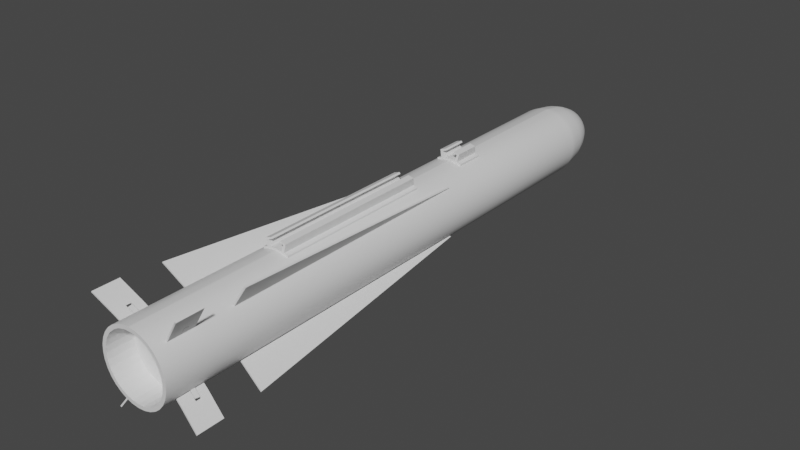 # Source: AGM-65.blend  (saved by Blender 3.6.13; exported with 4.5.12 LTS)
import bpy
from mathutils import Matrix  # noqa: F401  (used for matrix-valued properties, if any)

bpy.ops.wm.read_factory_settings(use_empty=True)
scene = bpy.context.scene
scene.name = 'Scene'

# ---- collections
col_collection = bpy.data.collections.new('Collection'); scene.collection.children.link(col_collection)

# ---- materials (node trees are filled in below, after node groups)
mat_none = bpy.data.materials.new('None')
mat_none.use_transparent_shadow = False

# ---- material node trees
mat_none.use_nodes = True; mat_none.node_tree.nodes.clear()
_N = mat_none.node_tree.nodes; _L = mat_none.node_tree.links
n0 = _N.new('ShaderNodeBsdfPrincipled'); n0.name = 'Principled BSDF'; n0.location = (10, 300)
n0.distribution = 'GGX'
n0.subsurface_method = 'RANDOM_WALK_SKIN'
n0.inputs[3].default_value = 1.45
n0.inputs[27].default_value = (0.0, 0.0, 0.0, 1.0)
n0.inputs[28].default_value = 1.0
n1 = _N.new('ShaderNodeOutputMaterial'); n1.name = 'Material Output'; n1.location = (300, 300)
_L.new(n0.outputs[0], n1.inputs[0])
n1.is_active_output = True

# ---- world
world_world = bpy.data.worlds.new('World'); scene.world = world_world
world_world.use_nodes = True; world_world.node_tree.nodes.clear()
_N = world_world.node_tree.nodes; _L = world_world.node_tree.links
n0 = _N.new('ShaderNodeOutputWorld'); n0.name = 'World Output'; n0.location = (300, 300)
n1 = _N.new('ShaderNodeBackground'); n1.name = 'Background'; n1.location = (10, 300)
n1.inputs[0].default_value = (0.05088, 0.05088, 0.05088, 1.0)
_L.new(n1.outputs[0], n0.inputs[0])
n0.is_active_output = True
world_world.color = (0.05088, 0.05088, 0.05088)
world_world.use_sun_shadow = False
world_world.sun_shadow_jitter_overblur = 0.0

# ---- meshes
me_cylinder_003 = bpy.data.meshes.new('Cylinder.003')
me_cylinder_003.from_pydata([(-0.1222, 2.236, 0.8312), (0.006981, 2.237, 0.844), (0.01319, 1.617, 0.844), (-0.116, 1.616, 0.8312), (-0.1921, 2.235, 0.814), (-0.1414, 2.236, 0.8293), (-0.1352, 1.615, 0.8293), (-0.1859, 1.615, 0.814), (0.2091, 2.239, 0.8131), (0.298, 2.24, 0.7861), (0.3042, 1.62, 0.7861), (0.2153, 1.619, 0.8131), (0.1353, 2.238, 0.8313), (0.1554, 2.239, 0.8293), (0.1616, 1.618, 0.8293), (0.1415, 1.618, 0.8313), (-0.1064, 2.236, 0.8729), (-0.1002, 1.616, 0.8729), (0.01319, 1.617, 0.8837), (0.006981, 2.237, 0.8837), (0.2153, 1.619, 0.8528), (0.2091, 2.239, 0.8528), (0.2566, 2.169, 1.035), (0.2621, 1.619, 1.035), (0.3042, 1.62, 0.8258), (0.298, 2.24, 0.8258), (0.1185, 2.238, 0.872), (0.1247, 1.618, 0.872), (0.1448, 1.618, 0.87), (0.1386, 2.238, 0.87), (-0.1194, 1.616, 0.871), (-0.1859, 1.615, 0.8537), (-0.1256, 2.236, 0.871), (-0.2841, 2.234, 0.7861), (-0.2841, 2.234, 0.8258), (-0.1921, 2.235, 0.8537), (0.006981, 2.237, 0.844), (0.01319, 1.617, 0.844), (0.01319, 1.617, 0.8837), (0.006981, 2.237, 0.8837), (-0.2778, 1.614, 0.7861), (-0.2778, 1.614, 0.8258), (-0.1594, 2.165, 0.996), (-0.1539, 1.615, 0.996), (-0.2129, 2.164, 1.024), (0.2048, 1.619, 1.003), (0.1992, 2.168, 1.003), (0.1181, 1.618, 1.036), (0.1126, 2.168, 1.036), (-0.2074, 1.615, 1.024), (-0.09118, 2.166, 1.066), (-0.06503, 2.166, 1.035), (0.1382, 1.618, 1.067), (0.1326, 2.168, 1.067), (-0.08567, 1.616, 1.066), (-0.05952, 1.616, 1.035), (-0.102, 0.2187, 0.8312), (0.02719, 0.2199, 0.844), (0.06284, -3.338, 0.844), (-0.06633, -3.34, 0.8312), (-0.1719, 0.218, 0.814), (-0.1212, 0.2185, 0.8293), (-0.08553, -3.34, 0.8293), (-0.1363, -3.34, 0.814), (0.2293, 0.222, 0.8131), (0.3182, 0.2229, 0.7861), (0.3539, -3.335, 0.7861), (0.2649, -3.336, 0.8131), (0.1555, 0.2212, 0.8313), (0.1756, 0.2214, 0.8293), (0.2112, -3.337, 0.8293), (0.1911, -3.337, 0.8313), (-0.08619, 0.2188, 0.8729), (-0.05054, -3.339, 0.8729), (0.06284, -3.338, 0.8837), (0.02719, 0.2199, 0.8837), (0.2649, -3.336, 0.8528), (0.2293, 0.222, 0.8528), (0.2768, 0.1519, 1.035), (0.3118, -3.336, 1.035), (0.3539, -3.335, 0.8258), (0.3182, 0.2229, 0.8258), (0.1387, 0.2211, 0.872), (0.1743, -3.337, 0.872), (0.1944, -3.337, 0.87), (0.1588, 0.2213, 0.87), (-0.06974, -3.34, 0.871), (-0.1363, -3.34, 0.8537), (-0.1054, 0.2186, 0.871), (-0.2638, 0.217, 0.7861), (-0.2638, 0.217, 0.8258), (-0.1719, 0.218, 0.8537), (0.02719, 0.2199, 0.844), (0.06284, -3.338, 0.844), (0.06284, -3.338, 0.8837), (0.02719, 0.2199, 0.8837), (-0.2282, -3.341, 0.7861), (-0.2282, -3.341, 0.8258), (-0.1392, 0.1477, 0.996), (-0.1043, -3.34, 0.996), (-0.1927, 0.1472, 1.024), (0.2544, -3.336, 1.003), (0.2195, 0.1513, 1.003), (0.1678, -3.337, 1.036), (0.1329, 0.1505, 1.036), (-0.1578, -3.341, 1.024), (-0.07097, 0.1484, 1.066), (-0.04482, 0.1487, 1.035), (0.1878, -3.337, 1.067), (0.1529, 0.1507, 1.067), (-0.03603, -3.339, 1.066), (-0.009874, -3.339, 1.035)], [], [(0, 1, 2, 3), (4, 5, 6, 7), (8, 9, 10, 11), (12, 13, 14, 15), (16, 17, 18, 19), (20, 21, 22, 23), (21, 20, 24, 25), (26, 27, 28, 29), (3, 2, 18, 17), (8, 13, 29, 21), (7, 6, 30, 31), (0, 5, 32, 16), (11, 10, 24, 20), (4, 33, 34, 35), (15, 14, 28, 27), (36, 37, 38, 39), (33, 40, 41, 34), (12, 36, 39, 26), (10, 9, 25, 24), (2, 1, 19, 18), (36, 12, 15, 37), (39, 38, 27, 26), (37, 15, 27, 38), (13, 12, 26, 29), (32, 30, 17, 16), (34, 41, 31, 35), (1, 0, 16, 19), (30, 32, 42, 43), (5, 0, 3, 6), (32, 35, 44, 42), (5, 4, 35, 32), (6, 3, 17, 30), (40, 7, 31, 41), (28, 20, 23, 45), (9, 8, 21, 25), (33, 4, 7, 40), (46, 45, 47, 48), (29, 28, 45, 46), (13, 8, 11, 14), (14, 11, 20, 28), (21, 29, 46, 22), (31, 30, 43, 49), (42, 44, 50, 51), (35, 31, 49, 44), (48, 47, 52, 53), (45, 23, 52, 47), (22, 46, 48, 53), (23, 22, 53, 52), (50, 54, 55, 51), (44, 49, 54, 50), (49, 43, 55, 54), (43, 42, 51, 55), (56, 57, 58, 59), (60, 61, 62, 63), (64, 65, 66, 67), (68, 69, 70, 71), (72, 73, 74, 75), (76, 77, 78, 79), (77, 76, 80, 81), (82, 83, 84, 85), (59, 58, 74, 73), (64, 69, 85, 77), (63, 62, 86, 87), (56, 61, 88, 72), (67, 66, 80, 76), (60, 89, 90, 91), (71, 70, 84, 83), (92, 93, 94, 95), (89, 96, 97, 90), (68, 92, 95, 82), (66, 65, 81, 80), (58, 57, 75, 74), (92, 68, 71, 93), (95, 94, 83, 82), (93, 71, 83, 94), (69, 68, 82, 85), (88, 86, 73, 72), (90, 97, 87, 91), (57, 56, 72, 75), (86, 88, 98, 99), (61, 56, 59, 62), (88, 91, 100, 98), (61, 60, 91, 88), (62, 59, 73, 86), (96, 63, 87, 97), (84, 76, 79, 101), (65, 64, 77, 81), (89, 60, 63, 96), (102, 101, 103, 104), (85, 84, 101, 102), (69, 64, 67, 70), (70, 67, 76, 84), (77, 85, 102, 78), (87, 86, 99, 105), (98, 100, 106, 107), (91, 87, 105, 100), (104, 103, 108, 109), (101, 79, 108, 103), (78, 102, 104, 109), (79, 78, 109, 108), (106, 110, 111, 107), (100, 105, 110, 106), (105, 99, 111, 110), (99, 98, 107, 111)])
_uv = me_cylinder_003.uv_layers.new(name='UVMap')
_uv.uv.foreach_set('vector', [0.03413, 0.7736, 0.03413, 0.7755, 0.1274, 0.7755, 0.1274, 0.7736, 0.03413, 0.771, 0.03413, 0.7733, 0.1274, 0.7733, 0.1274, 0.771, 0.03413, 0.7708, 0.03413, 0.7668, 0.1274, 0.7668, 0.1274, 0.7708, 0.03413, 0.7736, 0.03413, 0.7733, 0.1274, 0.7733, 0.1274, 0.7736, 0.03413, 0.7798, 0.1274, 0.7798, 0.1274, 0.7815, 0.03413, 0.7815, 0.1274, 0.7768, 0.03413, 0.7768, 0.04474, 0.8042, 0.1274, 0.8042, 0.03413, 0.7768, 0.1274, 0.7768, 0.1274, 0.7728, 0.03413, 0.7728, 0.03413, 0.7797, 0.1274, 0.7797, 0.1274, 0.7794, 0.03413, 0.7794, 0.1274, 0.7736, 0.1274, 0.7755, 0.1274, 0.7815, 0.1274, 0.7798, 0.03413, 0.7708, 0.03413, 0.7733, 0.03413, 0.7794, 0.03413, 0.7768, 0.1274, 0.771, 0.1274, 0.7733, 0.1274, 0.7796, 0.1274, 0.7769, 0.03413, 0.7736, 0.03413, 0.7733, 0.03413, 0.7796, 0.03413, 0.7798, 0.1274, 0.7708, 0.1274, 0.7668, 0.1274, 0.7728, 0.1274, 0.7768, 0.03413, 0.771, 0.03413, 0.7668, 0.03413, 0.7728, 0.03413, 0.7769, 0.1274, 0.7736, 0.1274, 0.7733, 0.1274, 0.7794, 0.1274, 0.7797, 0.03413, 0.7755, 0.1274, 0.7755, 0.1274, 0.7815, 0.03413, 0.7815, 0.03413, 0.7668, 0.1274, 0.7668, 0.1274, 0.7728, 0.03413, 0.7728, 0.03413, 0.7736, 0.03413, 0.7755, 0.03413, 0.7815, 0.03413, 0.7797, 0.1274, 0.7668, 0.03413, 0.7668, 0.03413, 0.7728, 0.1274, 0.7728, 0.1274, 0.7755, 0.03413, 0.7755, 0.03413, 0.7815, 0.1274, 0.7815, 0.03413, 0.7755, 0.03413, 0.7736, 0.1274, 0.7736, 0.1274, 0.7755, 0.03413, 0.7815, 0.1274, 0.7815, 0.1274, 0.7797, 0.03413, 0.7797, 0.1274, 0.7755, 0.1274, 0.7736, 0.1274, 0.7797, 0.1274, 0.7815, 0.03413, 0.7733, 0.03413, 0.7736, 0.03413, 0.7797, 0.03413, 0.7794, 0.03413, 0.7796, 0.1274, 0.7796, 0.1274, 0.7798, 0.03413, 0.7798, 0.03413, 0.7728, 0.1274, 0.7728, 0.1274, 0.7769, 0.03413, 0.7769, 0.03413, 0.7755, 0.03413, 0.7736, 0.03413, 0.7798, 0.03413, 0.7815, 0.1274, 0.7796, 0.03413, 0.7796, 0.04474, 0.7984, 0.1274, 0.7984, 0.03413, 0.7733, 0.03413, 0.7736, 0.1274, 0.7736, 0.1274, 0.7733, 0.03413, 0.7796, 0.03413, 0.7769, 0.04474, 0.8025, 0.04474, 0.7984, 0.03413, 0.7733, 0.03413, 0.771, 0.03413, 0.7769, 0.03413, 0.7796, 0.1274, 0.7733, 0.1274, 0.7736, 0.1274, 0.7798, 0.1274, 0.7796, 0.1274, 0.7668, 0.1274, 0.771, 0.1274, 0.7769, 0.1274, 0.7728, 0.1274, 0.7794, 0.1274, 0.7768, 0.1274, 0.8042, 0.1274, 0.7994, 0.03413, 0.7668, 0.03413, 0.7708, 0.03413, 0.7768, 0.03413, 0.7728, 0.03413, 0.7668, 0.03413, 0.771, 0.1274, 0.771, 0.1274, 0.7668, 0.04474, 0.7994, 0.1274, 0.7994, 0.1274, 0.8043, 0.04474, 0.8043, 0.03413, 0.7794, 0.1274, 0.7794, 0.1274, 0.7994, 0.04474, 0.7994, 0.03413, 0.7733, 0.03413, 0.7708, 0.1274, 0.7708, 0.1274, 0.7733, 0.1274, 0.7733, 0.1274, 0.7708, 0.1274, 0.7768, 0.1274, 0.7794, 0.03413, 0.7768, 0.03413, 0.7794, 0.04474, 0.7994, 0.04474, 0.8042, 0.1274, 0.7769, 0.1274, 0.7796, 0.1274, 0.7984, 0.1274, 0.8025, 0.04474, 0.7984, 0.04474, 0.8025, 0.04474, 0.8088, 0.04474, 0.8042, 0.03413, 0.7769, 0.1274, 0.7769, 0.1274, 0.8025, 0.04474, 0.8025, 0.04474, 0.8043, 0.1274, 0.8043, 0.1274, 0.8091, 0.04474, 0.8091, 0.1274, 0.7994, 0.1274, 0.8042, 0.1274, 0.8091, 0.1274, 0.8043, 0.04474, 0.8042, 0.04474, 0.7994, 0.04474, 0.8043, 0.04474, 0.8091, 0.1274, 0.8042, 0.04474, 0.8042, 0.04474, 0.8091, 0.1274, 0.8091, 0.04474, 0.8088, 0.1274, 0.8088, 0.1274, 0.8042, 0.04474, 0.8042, 0.04474, 0.8025, 0.1274, 0.8025, 0.1274, 0.8088, 0.04474, 0.8088, 0.1274, 0.8025, 0.1274, 0.7984, 0.1274, 0.8042, 0.1274, 0.8088, 0.1274, 0.7984, 0.04474, 0.7984, 0.04474, 0.8042, 0.1274, 0.8042, 0.3376, 0.7736, 0.3376, 0.7755, 0.873, 0.7755, 0.873, 0.7736, 0.3376, 0.771, 0.3376, 0.7733, 0.873, 0.7733, 0.873, 0.771, 0.3376, 0.7708, 0.3376, 0.7668, 0.873, 0.7668, 0.873, 0.7708, 0.3376, 0.7736, 0.3376, 0.7733, 0.873, 0.7733, 0.873, 0.7736, 0.3376, 0.7798, 0.873, 0.7798, 0.873, 0.7815, 0.3376, 0.7815, 0.873, 0.7768, 0.3376, 0.7768, 0.3482, 0.8042, 0.873, 0.8042, 0.3376, 0.7768, 0.873, 0.7768, 0.873, 0.7728, 0.3376, 0.7728, 0.3376, 0.7797, 0.873, 0.7797, 0.873, 0.7794, 0.3376, 0.7794, 0.873, 0.7736, 0.873, 0.7755, 0.873, 0.7815, 0.873, 0.7798, 0.3376, 0.7708, 0.3376, 0.7733, 0.3376, 0.7794, 0.3376, 0.7768, 0.873, 0.771, 0.873, 0.7733, 0.873, 0.7796, 0.873, 0.7769, 0.3376, 0.7736, 0.3376, 0.7733, 0.3376, 0.7796, 0.3376, 0.7798, 0.873, 0.7708, 0.873, 0.7668, 0.873, 0.7728, 0.873, 0.7768, 0.3376, 0.771, 0.3376, 0.7668, 0.3376, 0.7728, 0.3376, 0.7769, 0.873, 0.7736, 0.873, 0.7733, 0.873, 0.7794, 0.873, 0.7797, 0.3376, 0.7755, 0.873, 0.7755, 0.873, 0.7815, 0.3376, 0.7815, 0.3376, 0.7668, 0.873, 0.7668, 0.873, 0.7728, 0.3376, 0.7728, 0.3376, 0.7736, 0.3376, 0.7755, 0.3376, 0.7815, 0.3376, 0.7797, 0.873, 0.7668, 0.3376, 0.7668, 0.3376, 0.7728, 0.873, 0.7728, 0.873, 0.7755, 0.3376, 0.7755, 0.3376, 0.7815, 0.873, 0.7815, 0.3376, 0.7755, 0.3376, 0.7736, 0.873, 0.7736, 0.873, 0.7755, 0.3376, 0.7815, 0.873, 0.7815, 0.873, 0.7797, 0.3376, 0.7797, 0.873, 0.7755, 0.873, 0.7736, 0.873, 0.7797, 0.873, 0.7815, 0.3376, 0.7733, 0.3376, 0.7736, 0.3376, 0.7797, 0.3376, 0.7794, 0.3376, 0.7796, 0.873, 0.7796, 0.873, 0.7798, 0.3376, 0.7798, 0.3376, 0.7728, 0.873, 0.7728, 0.873, 0.7769, 0.3376, 0.7769, 0.3376, 0.7755, 0.3376, 0.7736, 0.3376, 0.7798, 0.3376, 0.7815, 0.873, 0.7796, 0.3376, 0.7796, 0.3482, 0.7984, 0.873, 0.7984, 0.3376, 0.7733, 0.3376, 0.7736, 0.873, 0.7736, 0.873, 0.7733, 0.3376, 0.7796, 0.3376, 0.7769, 0.3482, 0.8025, 0.3482, 0.7984, 0.3376, 0.7733, 0.3376, 0.771, 0.3376, 0.7769, 0.3376, 0.7796, 0.873, 0.7733, 0.873, 0.7736, 0.873, 0.7798, 0.873, 0.7796, 0.873, 0.7668, 0.873, 0.771, 0.873, 0.7769, 0.873, 0.7728, 0.873, 0.7794, 0.873, 0.7768, 0.873, 0.8042, 0.873, 0.7994, 0.3376, 0.7668, 0.3376, 0.7708, 0.3376, 0.7768, 0.3376, 0.7728, 0.3376, 0.7668, 0.3376, 0.771, 0.873, 0.771, 0.873, 0.7668, 0.3482, 0.7994, 0.873, 0.7994, 0.873, 0.8043, 0.3482, 0.8043, 0.3376, 0.7794, 0.873, 0.7794, 0.873, 0.7994, 0.3482, 0.7994, 0.3376, 0.7733, 0.3376, 0.7708, 0.873, 0.7708, 0.873, 0.7733, 0.873, 0.7733, 0.873, 0.7708, 0.873, 0.7768, 0.873, 0.7794, 0.3376, 0.7768, 0.3376, 0.7794, 0.3482, 0.7994, 0.3482, 0.8042, 0.873, 0.7769, 0.873, 0.7796, 0.873, 0.7984, 0.873, 0.8025, 0.3482, 0.7984, 0.3482, 0.8025, 0.3482, 0.8088, 0.3482, 0.8042, 0.3376, 0.7769, 0.873, 0.7769, 0.873, 0.8025, 0.3482, 0.8025, 0.3482, 0.8043, 0.873, 0.8043, 0.873, 0.8091, 0.3482, 0.8091, 0.873, 0.7994, 0.873, 0.8042, 0.873, 0.8091, 0.873, 0.8043, 0.3482, 0.8042, 0.3482, 0.7994, 0.3482, 0.8043, 0.3482, 0.8091, 0.873, 0.8042, 0.3482, 0.8042, 0.3482, 0.8091, 0.873, 0.8091, 0.3482, 0.8088, 0.873, 0.8088, 0.873, 0.8042, 0.3482, 0.8042, 0.3482, 0.8025, 0.873, 0.8025, 0.873, 0.8088, 0.3482, 0.8088, 0.873, 0.8025, 0.873, 0.7984, 0.873, 0.8042, 0.873, 0.8088, 0.873, 0.7984, 0.3482, 0.7984, 0.3482, 0.8042, 0.873, 0.8042])
me_cylinder_003.materials.append(mat_none)
me_cylinder_003.update()
me_cylinder_001 = bpy.data.meshes.new('Cylinder.001')
me_cylinder_001.from_pydata([(0.5524, 0.8935, 0.672), (0.5785, 0.8938, 0.653), (0.5648, 0.8934, 0.6342), (0.5387, 0.8931, 0.6531), (0.9859, -4.875, 1.134), (0.6221, -4.829, 0.6342), (0.9598, -4.876, 1.153), (0.596, -4.83, 0.6531), (0.6925, -5.661, 0.747), (0.6679, -5.661, 0.7649), (0.9822, -5.739, 1.196), (1.007, -5.739, 1.178), (0.7069, -5.967, 0.8143), (0.6736, -6.224, 0.7649), (0.9878, -6.302, 1.196), (0.9851, -6.029, 1.196), (0.6981, -6.224, 0.747), (1.012, -6.302, 1.178), (0.7303, -5.851, 0.7965), (1.009, -5.914, 1.178), (1.01, -6.029, 1.178), (0.6173, -5.823, 0.6413), (0.5928, -5.823, 0.6592), (0.591, -5.648, 0.6592), (0.6156, -5.648, 0.6413), (0.7058, -5.852, 0.8143), (0.984, -5.914, 1.196), (0.7315, -5.966, 0.7965), (0.5939, -5.938, 0.6592), (0.5966, -6.211, 0.6592), (0.6212, -6.21, 0.6413), (0.6185, -5.938, 0.6413), (0.6833, -5.949, 0.782), (0.7078, -5.949, 0.7642), (0.582, -5.92, 0.5914), (0.5574, -5.92, 0.6093), (0.6908, -5.856, 0.7937), (0.565, -5.828, 0.6209), (0.5896, -5.827, 0.6031), (0.7154, -5.856, 0.7758), (-0.3653, 0.8843, -0.6118), (-0.3914, 0.8841, -0.5928), (-0.3777, 0.8839, -0.574), (-0.3516, 0.8842, -0.5929), (-0.6832, -4.892, -1.074), (-0.3204, -4.839, -0.574), (-0.6571, -4.892, -1.093), (-0.2943, -4.839, -0.5929), (-0.3926, -5.672, -0.682), (-0.3681, -5.672, -0.6999), (-0.6807, -5.756, -1.131), (-0.7053, -5.756, -1.114), (-0.4009, -5.978, -0.7494), (-0.3624, -6.234, -0.6999), (-0.6751, -6.318, -1.131), (-0.6778, -6.046, -1.131), (-0.387, -6.234, -0.682), (-0.6997, -6.319, -1.114), (-0.4267, -5.863, -0.7315), (-0.7036, -5.931, -1.114), (-0.7024, -6.046, -1.114), (-0.3143, -5.832, -0.5764), (-0.2897, -5.832, -0.5942), (-0.2914, -5.657, -0.5942), (-0.316, -5.657, -0.5764), (-0.4021, -5.863, -0.7494), (-0.679, -5.931, -1.131), (-0.4255, -5.978, -0.7315), (-0.2885, -5.947, -0.5942), (-0.2858, -6.219, -0.5942), (-0.3104, -6.22, -0.5764), (-0.3131, -5.947, -0.5764), (-0.3777, -5.959, -0.717), (-0.4022, -5.96, -0.6992), (-0.277, -5.928, -0.5264), (-0.2524, -5.928, -0.5443), (-0.3871, -5.867, -0.7287), (-0.2618, -5.836, -0.556), (-0.2864, -5.836, -0.5381), (-0.4116, -5.867, -0.7109), (0.6451, 0.8945, -0.4042), (0.6261, 0.8943, -0.4302), (0.6073, 0.8938, -0.4165), (0.6262, 0.894, -0.3904), (1.165, -4.874, -0.7798), (0.6646, -4.829, -0.4165), (1.184, -4.873, -0.7537), (0.6835, -4.829, -0.3904), (0.8028, -5.66, -0.5149), (0.8021, -5.66, -0.4568), (1.234, -5.737, -0.7703), (1.217, -5.737, -0.7948), (0.8546, -5.965, -0.4927), (0.8077, -6.222, -0.4568), (1.24, -6.299, -0.7703), (1.237, -6.027, -0.7703), (0.7899, -6.223, -0.4814), (1.222, -6.299, -0.7948), (0.8356, -5.85, -0.5173), (1.218, -5.912, -0.7948), (1.219, -6.027, -0.7948), (0.6802, -5.822, -0.4046), (0.6981, -5.822, -0.38), (0.6963, -5.647, -0.38), (0.697, -5.647, -0.4381), (0.8535, -5.85, -0.4927), (1.236, -5.912, -0.7703), (0.8554, -5.965, -0.5508), (0.6992, -5.937, -0.38), (0.7019, -6.209, -0.38), (0.6841, -6.21, -0.4046), (0.6999, -5.937, -0.4381), (0.8221, -5.947, -0.4692), (0.8043, -5.948, -0.4938), (0.6312, -5.919, -0.3683), (0.6491, -5.919, -0.3437), (0.8329, -5.855, -0.4777), (0.6598, -5.827, -0.3522), (0.6606, -5.827, -0.4103), (0.815, -5.855, -0.5023), (-0.6386, 0.8816, 0.5136), (-0.6197, 0.8818, 0.5397), (-0.6008, 0.8817, 0.526), (-0.6198, 0.8815, 0.4999), (-1.043, -4.896, 0.8893), (-0.5435, -4.841, 0.526), (-1.062, -4.896, 0.8632), (-0.5624, -4.841, 0.4999), (-0.6239, -5.674, 0.6466), (-0.6418, -5.674, 0.622), (-1.072, -5.76, 0.9355), (-1.055, -5.76, 0.96), (-0.6882, -5.981, 0.6579), (-0.6362, -6.237, 0.622), (-1.067, -6.322, 0.9355), (-1.07, -6.05, 0.9355), (-0.6183, -6.237, 0.6466), (-1.049, -6.322, 0.96), (-0.6715, -5.865, 0.6825), (-1.053, -5.935, 0.96), (-1.052, -6.05, 0.96), (-0.5167, -5.834, 0.5698), (-0.5345, -5.834, 0.5452), (-0.5363, -5.659, 0.5452), (-0.5184, -5.659, 0.5698), (-0.6894, -5.866, 0.6579), (-1.071, -5.935, 0.9355), (-0.6704, -5.98, 0.6825), (-0.5334, -5.949, 0.5452), (-0.5306, -6.222, 0.5452), (-0.5128, -6.222, 0.5698), (-0.5155, -5.949, 0.5698), (-0.6561, -5.962, 0.6344), (-0.6382, -5.962, 0.659), (-0.4658, -5.93, 0.5335), (-0.4836, -5.931, 0.5089), (-0.6687, -5.87, 0.6429), (-0.4962, -5.838, 0.5174), (-0.4784, -5.838, 0.542), (-0.6508, -5.87, 0.6675)], [], [(0, 1, 2, 3), (1, 4, 5, 2), (4, 6, 7, 5), (6, 0, 3, 7), (3, 2, 5, 7), (6, 4, 1, 0), (8, 9, 10, 11), (12, 13, 14, 15), (13, 16, 17, 14), (18, 8, 11, 19), (20, 15, 14, 17), (21, 22, 23, 24), (9, 25, 26, 10), (27, 18, 19, 20), (11, 10, 26, 19), (25, 22, 21, 18), (25, 12, 15, 26), (21, 24, 8, 18), (28, 29, 13, 12), (30, 29, 28, 31), (19, 26, 15, 20), (30, 31, 27, 16), (29, 30, 16, 13), (16, 27, 20, 17), (23, 22, 25, 9), (24, 23, 9, 8), (28, 12, 27, 31), (12, 25, 18, 27), (32, 33, 34, 35), (36, 37, 38, 39), (32, 35, 37, 36), (35, 34, 38, 37), (33, 32, 36, 39), (34, 33, 39, 38), (40, 41, 42, 43), (41, 44, 45, 42), (44, 46, 47, 45), (46, 40, 43, 47), (43, 42, 45, 47), (46, 44, 41, 40), (48, 49, 50, 51), (52, 53, 54, 55), (53, 56, 57, 54), (58, 48, 51, 59), (60, 55, 54, 57), (61, 62, 63, 64), (49, 65, 66, 50), (67, 58, 59, 60), (51, 50, 66, 59), (65, 62, 61, 58), (65, 52, 55, 66), (61, 64, 48, 58), (68, 69, 53, 52), (70, 69, 68, 71), (59, 66, 55, 60), (70, 71, 67, 56), (69, 70, 56, 53), (56, 67, 60, 57), (63, 62, 65, 49), (64, 63, 49, 48), (68, 52, 67, 71), (52, 65, 58, 67), (72, 73, 74, 75), (76, 77, 78, 79), (72, 75, 77, 76), (75, 74, 78, 77), (73, 72, 76, 79), (74, 73, 79, 78), (80, 81, 82, 83), (81, 84, 85, 82), (84, 86, 87, 85), (86, 80, 83, 87), (83, 82, 85, 87), (86, 84, 81, 80), (88, 89, 90, 91), (92, 93, 94, 95), (93, 96, 97, 94), (98, 88, 91, 99), (100, 95, 94, 97), (101, 102, 103, 104), (89, 105, 106, 90), (107, 98, 99, 100), (91, 90, 106, 99), (105, 102, 101, 98), (105, 92, 95, 106), (101, 104, 88, 98), (108, 109, 93, 92), (110, 109, 108, 111), (99, 106, 95, 100), (110, 111, 107, 96), (109, 110, 96, 93), (96, 107, 100, 97), (103, 102, 105, 89), (104, 103, 89, 88), (108, 92, 107, 111), (92, 105, 98, 107), (112, 113, 114, 115), (116, 117, 118, 119), (112, 115, 117, 116), (115, 114, 118, 117), (113, 112, 116, 119), (114, 113, 119, 118), (120, 121, 122, 123), (121, 124, 125, 122), (124, 126, 127, 125), (126, 120, 123, 127), (123, 122, 125, 127), (126, 124, 121, 120), (128, 129, 130, 131), (132, 133, 134, 135), (133, 136, 137, 134), (138, 128, 131, 139), (140, 135, 134, 137), (141, 142, 143, 144), (129, 145, 146, 130), (147, 138, 139, 140), (131, 130, 146, 139), (145, 142, 141, 138), (145, 132, 135, 146), (141, 144, 128, 138), (148, 149, 133, 132), (150, 149, 148, 151), (139, 146, 135, 140), (150, 151, 147, 136), (149, 150, 136, 133), (136, 147, 140, 137), (143, 142, 145, 129), (144, 143, 129, 128), (148, 132, 147, 151), (132, 145, 138, 147), (152, 153, 154, 155), (156, 157, 158, 159), (152, 155, 157, 156), (155, 154, 158, 157), (153, 152, 156, 159), (154, 153, 159, 158)])
_uv = me_cylinder_001.uv_layers.new(name='UVMap')
_uv.uv.foreach_set('vector', [0.02061, 0.8755, 0.02077, 0.8729, 0.02072, 0.8705, 0.02056, 0.8731, 0.02077, 0.8729, 0.7159, 0.9356, 0.7071, 0.8714, 0.02072, 0.8705, 0.7159, 0.9356, 0.7158, 0.9382, 0.7069, 0.874, 0.7071, 0.8714, 0.7158, 0.9382, 0.02061, 0.8755, 0.02056, 0.8731, 0.7069, 0.874, 0.02056, 0.8731, 0.02072, 0.8705, 0.7071, 0.8714, 0.7069, 0.874, 0.7158, 0.9382, 0.7159, 0.9356, 0.02077, 0.8729, 0.02061, 0.8755, 0.8165, 0.8861, 0.8164, 0.8886, 0.829, 0.944, 0.8292, 0.9416, 0.8567, 0.895, 0.8901, 0.8887, 0.9027, 0.9441, 0.867, 0.944, 0.8901, 0.8887, 0.8902, 0.8862, 0.9029, 0.9417, 0.9027, 0.9441, 0.8417, 0.8925, 0.8165, 0.8861, 0.8292, 0.9416, 0.8521, 0.9416, 0.8671, 0.9416, 0.867, 0.944, 0.9027, 0.9441, 0.9029, 0.9417, 0.8371, 0.8726, 0.8369, 0.875, 0.814, 0.875, 0.8142, 0.8726, 0.8164, 0.8886, 0.8416, 0.8949, 0.8519, 0.944, 0.829, 0.944, 0.8568, 0.8925, 0.8417, 0.8925, 0.8521, 0.9416, 0.8671, 0.9416, 0.8292, 0.9416, 0.829, 0.944, 0.8519, 0.944, 0.8521, 0.9416, 0.8416, 0.8949, 0.8369, 0.875, 0.8371, 0.8726, 0.8417, 0.8925, 0.8416, 0.8949, 0.8567, 0.895, 0.867, 0.944, 0.8519, 0.944, 0.8371, 0.8726, 0.8142, 0.8726, 0.8165, 0.8861, 0.8417, 0.8925, 0.852, 0.875, 0.8877, 0.8751, 0.8901, 0.8887, 0.8567, 0.895, 0.8879, 0.8727, 0.8877, 0.8751, 0.852, 0.875, 0.8522, 0.8726, 0.8521, 0.9416, 0.8519, 0.944, 0.867, 0.944, 0.8671, 0.9416, 0.8879, 0.8727, 0.8522, 0.8726, 0.8568, 0.8925, 0.8902, 0.8862, 0.8877, 0.8751, 0.8879, 0.8727, 0.8902, 0.8862, 0.8901, 0.8887, 0.8902, 0.8862, 0.8568, 0.8925, 0.8671, 0.9416, 0.9029, 0.9417, 0.814, 0.875, 0.8369, 0.875, 0.8416, 0.8949, 0.8164, 0.8886, 0.8142, 0.8726, 0.814, 0.875, 0.8164, 0.8886, 0.8165, 0.8861, 0.852, 0.875, 0.8567, 0.895, 0.8568, 0.8925, 0.8522, 0.8726, 0.8567, 0.895, 0.8416, 0.8949, 0.8417, 0.8925, 0.8568, 0.8925, 0.8541, 0.8908, 0.8543, 0.8884, 0.8496, 0.8662, 0.8494, 0.8686, 0.8421, 0.8923, 0.8373, 0.8701, 0.8375, 0.8677, 0.8422, 0.8899, 0.8541, 0.8908, 0.8494, 0.8686, 0.8373, 0.8701, 0.8421, 0.8923, 0.8494, 0.8686, 0.8496, 0.8662, 0.8375, 0.8677, 0.8373, 0.8701, 0.8543, 0.8884, 0.8541, 0.8908, 0.8421, 0.8923, 0.8422, 0.8899, 0.8496, 0.8662, 0.8543, 0.8884, 0.8422, 0.8899, 0.8375, 0.8677, 0.01471, 0.7105, 0.01454, 0.7131, 0.01467, 0.7155, 0.01484, 0.713, 0.01454, 0.7131, 0.7052, 0.6523, 0.701, 0.7165, 0.01467, 0.7155, 0.7052, 0.6523, 0.7054, 0.6497, 0.7012, 0.7139, 0.701, 0.7165, 0.7054, 0.6497, 0.01471, 0.7105, 0.01484, 0.713, 0.7012, 0.7139, 0.01484, 0.713, 0.01467, 0.7155, 0.701, 0.7165, 0.7012, 0.7139, 0.7054, 0.6497, 0.7052, 0.6523, 0.01454, 0.7131, 0.01471, 0.7105, 0.8096, 0.7028, 0.8097, 0.7003, 0.8183, 0.6449, 0.8182, 0.6474, 0.8495, 0.694, 0.8834, 0.7004, 0.892, 0.645, 0.8563, 0.645, 0.8834, 0.7004, 0.8832, 0.7029, 0.8919, 0.6475, 0.892, 0.645, 0.8343, 0.6964, 0.8096, 0.7028, 0.8182, 0.6474, 0.8411, 0.6474, 0.8561, 0.6474, 0.8563, 0.645, 0.892, 0.645, 0.8919, 0.6475, 0.8311, 0.7164, 0.8313, 0.7139, 0.8084, 0.7139, 0.8082, 0.7163, 0.8097, 0.7003, 0.8345, 0.694, 0.8412, 0.645, 0.8183, 0.6449, 0.8494, 0.6965, 0.8343, 0.6964, 0.8411, 0.6474, 0.8561, 0.6474, 0.8182, 0.6474, 0.8183, 0.6449, 0.8412, 0.645, 0.8411, 0.6474, 0.8345, 0.694, 0.8313, 0.7139, 0.8311, 0.7164, 0.8343, 0.6964, 0.8345, 0.694, 0.8495, 0.694, 0.8563, 0.645, 0.8412, 0.645, 0.8311, 0.7164, 0.8082, 0.7163, 0.8096, 0.7028, 0.8343, 0.6964, 0.8463, 0.714, 0.8821, 0.714, 0.8834, 0.7004, 0.8495, 0.694, 0.8819, 0.7164, 0.8821, 0.714, 0.8463, 0.714, 0.8462, 0.7164, 0.8411, 0.6474, 0.8412, 0.645, 0.8563, 0.645, 0.8561, 0.6474, 0.8819, 0.7164, 0.8462, 0.7164, 0.8494, 0.6965, 0.8832, 0.7029, 0.8821, 0.714, 0.8819, 0.7164, 0.8832, 0.7029, 0.8834, 0.7004, 0.8832, 0.7029, 0.8494, 0.6965, 0.8561, 0.6474, 0.8919, 0.6475, 0.8084, 0.7139, 0.8313, 0.7139, 0.8345, 0.694, 0.8097, 0.7003, 0.8082, 0.7163, 0.8084, 0.7139, 0.8097, 0.7003, 0.8096, 0.7028, 0.8463, 0.714, 0.8495, 0.694, 0.8494, 0.6965, 0.8462, 0.7164, 0.8495, 0.694, 0.8345, 0.694, 0.8343, 0.6964, 0.8494, 0.6965, 0.8473, 0.6982, 0.8472, 0.7006, 0.844, 0.7228, 0.8442, 0.7204, 0.8352, 0.6967, 0.832, 0.7189, 0.8319, 0.7213, 0.835, 0.6991, 0.8473, 0.6982, 0.8442, 0.7204, 0.832, 0.7189, 0.8352, 0.6967, 0.8442, 0.7204, 0.844, 0.7228, 0.8319, 0.7213, 0.832, 0.7189, 0.8472, 0.7006, 0.8473, 0.6982, 0.8352, 0.6967, 0.835, 0.6991, 0.844, 0.7228, 0.8472, 0.7006, 0.835, 0.6991, 0.8319, 0.7213, 0.0212, 0.7341, 0.02108, 0.7307, 0.021, 0.7326, 0.02112, 0.7359, 0.02108, 0.7307, 0.7171, 0.6841, 0.7074, 0.7335, 0.021, 0.7326, 0.7171, 0.6841, 0.7172, 0.6874, 0.7075, 0.7369, 0.7074, 0.7335, 0.7172, 0.6874, 0.0212, 0.7341, 0.02112, 0.7359, 0.7075, 0.7369, 0.02112, 0.7359, 0.021, 0.7326, 0.7074, 0.7335, 0.7075, 0.7369, 0.7172, 0.6874, 0.7171, 0.6841, 0.02108, 0.7307, 0.0212, 0.7341, 0.8172, 0.7203, 0.8172, 0.7279, 0.8306, 0.6852, 0.8305, 0.6821, 0.8576, 0.7231, 0.8909, 0.728, 0.9043, 0.6854, 0.8686, 0.6853, 0.8909, 0.728, 0.8908, 0.7249, 0.9042, 0.6822, 0.9043, 0.6854, 0.8424, 0.7199, 0.8172, 0.7203, 0.8305, 0.6821, 0.8534, 0.6821, 0.8685, 0.6821, 0.8686, 0.6853, 0.9043, 0.6854, 0.9042, 0.6822, 0.8375, 0.7352, 0.8376, 0.7384, 0.8147, 0.7384, 0.8147, 0.7307, 0.8172, 0.7279, 0.8425, 0.7231, 0.8535, 0.6853, 0.8306, 0.6852, 0.8576, 0.7155, 0.8424, 0.7199, 0.8534, 0.6821, 0.8685, 0.6821, 0.8305, 0.6821, 0.8306, 0.6852, 0.8535, 0.6853, 0.8534, 0.6821, 0.8425, 0.7231, 0.8376, 0.7384, 0.8375, 0.7352, 0.8424, 0.7199, 0.8425, 0.7231, 0.8576, 0.7231, 0.8686, 0.6853, 0.8535, 0.6853, 0.8375, 0.7352, 0.8147, 0.7307, 0.8172, 0.7203, 0.8424, 0.7199, 0.8527, 0.7384, 0.8884, 0.7385, 0.8909, 0.728, 0.8576, 0.7231, 0.8883, 0.7353, 0.8884, 0.7385, 0.8527, 0.7384, 0.8527, 0.7308, 0.8534, 0.6821, 0.8535, 0.6853, 0.8686, 0.6853, 0.8685, 0.6821, 0.8883, 0.7353, 0.8527, 0.7308, 0.8576, 0.7155, 0.8908, 0.7249, 0.8884, 0.7385, 0.8883, 0.7353, 0.8908, 0.7249, 0.8909, 0.728, 0.8908, 0.7249, 0.8576, 0.7155, 0.8685, 0.6821, 0.9042, 0.6822, 0.8147, 0.7384, 0.8376, 0.7384, 0.8425, 0.7231, 0.8172, 0.7279, 0.8147, 0.7307, 0.8147, 0.7384, 0.8172, 0.7279, 0.8172, 0.7203, 0.8527, 0.7384, 0.8576, 0.7231, 0.8576, 0.7155, 0.8527, 0.7308, 0.8576, 0.7231, 0.8425, 0.7231, 0.8424, 0.7199, 0.8576, 0.7155, 0.855, 0.7263, 0.8549, 0.7231, 0.8499, 0.7402, 0.85, 0.7434, 0.843, 0.7251, 0.838, 0.7422, 0.838, 0.7346, 0.8429, 0.7219, 0.855, 0.7263, 0.85, 0.7434, 0.838, 0.7422, 0.843, 0.7251, 0.85, 0.7434, 0.8499, 0.7402, 0.838, 0.7346, 0.838, 0.7422, 0.8549, 0.7231, 0.855, 0.7263, 0.843, 0.7251, 0.8429, 0.7219, 0.8499, 0.7402, 0.8549, 0.7231, 0.8429, 0.7219, 0.838, 0.7346, 0.01296, 0.8591, 0.01308, 0.8624, 0.01324, 0.8606, 0.01311, 0.8572, 0.01308, 0.8624, 0.7029, 0.911, 0.6996, 0.8615, 0.01324, 0.8606, 0.7029, 0.911, 0.7028, 0.9076, 0.6995, 0.8582, 0.6996, 0.8615, 0.7028, 0.9076, 0.01296, 0.8591, 0.01311, 0.8572, 0.6995, 0.8582, 0.01311, 0.8572, 0.01324, 0.8606, 0.6996, 0.8615, 0.6995, 0.8582, 0.7028, 0.9076, 0.7029, 0.911, 0.01308, 0.8624, 0.01296, 0.8591, 0.8081, 0.8778, 0.808, 0.8746, 0.8158, 0.9173, 0.8159, 0.9205, 0.8477, 0.8796, 0.8816, 0.8747, 0.8895, 0.9174, 0.8538, 0.9174, 0.8816, 0.8747, 0.8818, 0.8779, 0.8896, 0.9206, 0.8895, 0.9174, 0.8327, 0.8827, 0.8081, 0.8778, 0.8159, 0.9205, 0.8388, 0.9205, 0.8539, 0.9205, 0.8538, 0.9174, 0.8895, 0.9174, 0.8896, 0.9206, 0.8298, 0.8674, 0.8297, 0.8642, 0.8068, 0.8642, 0.8069, 0.8673, 0.808, 0.8746, 0.8326, 0.8796, 0.8387, 0.9174, 0.8158, 0.9173, 0.8478, 0.8827, 0.8327, 0.8827, 0.8388, 0.9205, 0.8539, 0.9205, 0.8159, 0.9205, 0.8158, 0.9173, 0.8387, 0.9174, 0.8388, 0.9205, 0.8326, 0.8796, 0.8297, 0.8642, 0.8298, 0.8674, 0.8327, 0.8827, 0.8326, 0.8796, 0.8477, 0.8796, 0.8538, 0.9174, 0.8387, 0.9174, 0.8298, 0.8674, 0.8069, 0.8673, 0.8081, 0.8778, 0.8327, 0.8827, 0.8448, 0.8642, 0.8805, 0.8643, 0.8816, 0.8747, 0.8477, 0.8796, 0.8806, 0.8674, 0.8805, 0.8643, 0.8448, 0.8642, 0.8449, 0.8674, 0.8388, 0.9205, 0.8387, 0.9174, 0.8538, 0.9174, 0.8539, 0.9205, 0.8806, 0.8674, 0.8449, 0.8674, 0.8478, 0.8827, 0.8818, 0.8779, 0.8805, 0.8643, 0.8806, 0.8674, 0.8818, 0.8779, 0.8816, 0.8747, 0.8818, 0.8779, 0.8478, 0.8827, 0.8539, 0.9205, 0.8896, 0.9206, 0.8068, 0.8642, 0.8297, 0.8642, 0.8326, 0.8796, 0.808, 0.8746, 0.8069, 0.8673, 0.8068, 0.8642, 0.808, 0.8746, 0.8081, 0.8778, 0.8448, 0.8642, 0.8477, 0.8796, 0.8478, 0.8827, 0.8449, 0.8674, 0.8477, 0.8796, 0.8326, 0.8796, 0.8327, 0.8827, 0.8478, 0.8827, 0.8455, 0.8764, 0.8456, 0.8795, 0.8428, 0.8624, 0.8427, 0.8593, 0.8333, 0.8775, 0.8305, 0.8604, 0.8306, 0.8636, 0.8335, 0.8807, 0.8455, 0.8764, 0.8427, 0.8593, 0.8305, 0.8604, 0.8333, 0.8775, 0.8427, 0.8593, 0.8428, 0.8624, 0.8306, 0.8636, 0.8305, 0.8604, 0.8456, 0.8795, 0.8455, 0.8764, 0.8333, 0.8775, 0.8335, 0.8807, 0.8428, 0.8624, 0.8456, 0.8795, 0.8335, 0.8807, 0.8306, 0.8636])
me_cylinder_001.materials.append(mat_none)
me_cylinder_001.update()
me_cylinder_002 = bpy.data.meshes.new('Cylinder.002')
me_cylinder_002.from_pydata([(-0.1662, -6.51, 0.7136), (-0.2841, -6.511, 0.6505), (-0.2897, -5.945, 0.6505), (-0.1718, -5.944, 0.7136), (-0.5375, -6.514, 0.5059), (-0.6078, -6.514, 0.3745), (-0.5353, -6.514, 0.3444), (-0.4722, -6.513, 0.4624), (-0.6657, -6.515, 0.0834), (-0.651, -6.515, -0.06497), (-0.5741, -6.514, -0.04967), (-0.5872, -6.514, 0.0834), (-0.5375, -6.514, -0.3391), (-0.4429, -6.513, -0.4544), (-0.3874, -6.512, -0.3989), (-0.4722, -6.513, -0.2955), (-0.1962, -6.51, -0.6193), (-0.05351, -6.509, -0.6625), (-0.0382, -6.509, -0.5856), (-0.1662, -6.51, -0.5468), (0.2432, -6.506, -0.6625), (0.3859, -6.504, -0.6193), (0.3559, -6.505, -0.5468), (0.2279, -6.506, -0.5856), (0.6326, -6.502, -0.4544), (0.7272, -6.501, -0.3391), (0.662, -6.502, -0.2955), (0.5771, -6.502, -0.3989), (0.8408, -6.5, -0.06498), (0.8554, -6.5, 0.0834), (0.7769, -6.5, 0.0834), (0.7638, -6.501, -0.04967), (0.7975, -6.5, 0.3745), (0.7272, -6.501, 0.5059), (0.662, -6.502, 0.4624), (0.725, -6.501, 0.3444), (0.5174, -6.503, 0.7158), (0.3859, -6.504, 0.7861), (0.3559, -6.505, 0.7136), (0.4738, -6.503, 0.6505), (0.09486, -6.507, 0.844), (-0.05351, -6.509, 0.8293), (-0.0382, -6.509, 0.7524), (0.09486, -6.507, 0.7655), (-0.3277, -6.511, 0.7158), (-0.4429, -6.513, 0.6212), (-0.3874, -6.512, 0.5657), (-0.651, -6.515, 0.2318), (-0.5741, -6.514, 0.2165), (-0.6078, -6.514, -0.2077), (-0.5353, -6.514, -0.1776), (-0.3277, -6.511, -0.549), (-0.2841, -6.511, -0.4837), (0.09486, -6.507, -0.6772), (0.09486, -6.507, -0.5987), (0.5174, -6.503, -0.549), (0.4738, -6.503, -0.4837), (0.7975, -6.5, -0.2077), (0.725, -6.501, -0.1776), (0.8408, -6.5, 0.2318), (0.7638, -6.501, 0.2165), (0.6326, -6.502, 0.6212), (0.5771, -6.502, 0.5657), (0.2432, -6.506, 0.8293), (0.2279, -6.506, 0.7524), (-0.1962, -6.51, 0.7861), (-0.04387, -5.943, -0.5856), (0.08919, -5.941, -0.5987), (0.2223, -5.94, -0.5856), (0.3502, -5.939, -0.5468), (0.4681, -5.937, -0.4837), (0.5715, -5.936, -0.3989), (0.6563, -5.936, -0.2955), (0.7193, -5.935, -0.1776), (0.7581, -5.935, -0.04967), (0.7712, -5.934, 0.0834), (0.7581, -5.935, 0.2165), (0.7193, -5.935, 0.3444), (0.6563, -5.936, 0.4624), (0.5715, -5.936, 0.5657), (0.4681, -5.937, 0.6505), (0.3502, -5.939, 0.7136), (0.2223, -5.94, 0.7524), (0.08919, -5.941, 0.7655), (-0.04387, -5.943, 0.7524), (-0.3931, -5.946, 0.5657), (-0.4779, -5.947, 0.4624), (-0.5409, -5.948, 0.3444), (-0.5798, -5.948, 0.2165), (-0.5929, -5.948, 0.0834), (-0.5798, -5.948, -0.04967), (-0.5409, -5.948, -0.1776), (-0.4779, -5.947, -0.2955), (-0.3931, -5.946, -0.3989), (-0.2897, -5.945, -0.4837), (-0.1718, -5.944, -0.5468)], [], [(0, 1, 2, 3), (4, 5, 6, 7), (8, 9, 10, 11), (12, 13, 14, 15), (16, 17, 18, 19), (20, 21, 22, 23), (24, 25, 26, 27), (28, 29, 30, 31), (32, 33, 34, 35), (36, 37, 38, 39), (40, 41, 42, 43), (44, 45, 46, 1), (5, 47, 48, 6), (9, 49, 50, 10), (13, 51, 52, 14), (17, 53, 54, 18), (21, 55, 56, 22), (25, 57, 58, 26), (29, 59, 60, 30), (33, 61, 62, 34), (37, 63, 64, 38), (41, 65, 0, 42), (45, 4, 7, 46), (47, 8, 11, 48), (49, 12, 15, 50), (51, 16, 19, 52), (53, 20, 23, 54), (55, 24, 27, 56), (57, 28, 31, 58), (59, 32, 35, 60), (61, 36, 39, 62), (63, 40, 43, 64), (65, 44, 1, 0), (66, 67, 68, 69, 70, 71, 72, 73, 74, 75, 76, 77, 78, 79, 80, 81, 82, 83, 84, 3, 2, 85, 86, 87, 88, 89, 90, 91, 92, 93, 94, 95), (7, 6, 87, 86), (11, 10, 90, 89), (15, 14, 93, 92), (19, 18, 66, 95), (23, 22, 69, 68), (27, 26, 72, 71), (31, 30, 75, 74), (35, 34, 78, 77), (39, 38, 81, 80), (43, 42, 84, 83), (1, 46, 85, 2), (6, 48, 88, 87), (10, 50, 91, 90), (14, 52, 94, 93), (18, 54, 67, 66), (22, 56, 70, 69), (26, 58, 73, 72), (30, 60, 76, 75), (34, 62, 79, 78), (38, 64, 82, 81), (42, 0, 3, 84), (46, 7, 86, 85), (48, 11, 89, 88), (50, 15, 92, 91), (52, 19, 95, 94), (54, 23, 68, 67), (56, 27, 71, 70), (58, 31, 74, 73), (60, 35, 77, 76), (62, 39, 80, 79), (64, 43, 83, 82)])
_uv = me_cylinder_002.uv_layers.new(name='UVMap')
_uv.uv.foreach_set('vector', [0.8282, 0.5948, 0.8138, 0.5871, 0.8138, 0.5871, 0.8282, 0.5948, 0.7828, 0.5694, 0.7742, 0.5533, 0.7831, 0.5497, 0.7908, 0.5641, 0.7671, 0.5178, 0.7689, 0.4996, 0.7783, 0.5015, 0.7767, 0.5178, 0.7828, 0.4661, 0.7943, 0.4521, 0.8011, 0.4588, 0.7908, 0.4715, 0.8245, 0.4319, 0.8419, 0.4266, 0.8438, 0.436, 0.8282, 0.4408, 0.8782, 0.4266, 0.8956, 0.4319, 0.8919, 0.4408, 0.8763, 0.436, 0.9258, 0.4521, 0.9373, 0.4661, 0.9293, 0.4715, 0.919, 0.4588, 0.9512, 0.4996, 0.953, 0.5178, 0.9434, 0.5178, 0.9418, 0.5015, 0.9459, 0.5533, 0.9373, 0.5694, 0.9293, 0.5641, 0.937, 0.5497, 0.9117, 0.595, 0.8956, 0.6036, 0.8919, 0.5948, 0.9064, 0.5871, 0.8601, 0.6107, 0.8419, 0.6089, 0.8438, 0.5995, 0.8601, 0.6011, 0.8084, 0.595, 0.7943, 0.5835, 0.8011, 0.5767, 0.8138, 0.5871, 0.7742, 0.5533, 0.7689, 0.5359, 0.7783, 0.534, 0.7831, 0.5497, 0.7689, 0.4996, 0.7742, 0.4822, 0.7831, 0.4859, 0.7783, 0.5015, 0.7943, 0.4521, 0.8084, 0.4405, 0.8138, 0.4485, 0.8011, 0.4588, 0.8419, 0.4266, 0.8601, 0.4248, 0.8601, 0.4344, 0.8438, 0.436, 0.8956, 0.4319, 0.9117, 0.4405, 0.9064, 0.4485, 0.8919, 0.4408, 0.9373, 0.4661, 0.9459, 0.4822, 0.937, 0.4859, 0.9293, 0.4715, 0.953, 0.5178, 0.9512, 0.5359, 0.9418, 0.534, 0.9434, 0.5178, 0.9373, 0.5694, 0.9258, 0.5835, 0.919, 0.5767, 0.9293, 0.5641, 0.8956, 0.6036, 0.8782, 0.6089, 0.8763, 0.5995, 0.8919, 0.5948, 0.8419, 0.6089, 0.8245, 0.6036, 0.8282, 0.5948, 0.8438, 0.5995, 0.7943, 0.5835, 0.7828, 0.5694, 0.7908, 0.5641, 0.8011, 0.5767, 0.7689, 0.5359, 0.7671, 0.5178, 0.7767, 0.5178, 0.7783, 0.534, 0.7742, 0.4822, 0.7828, 0.4661, 0.7908, 0.4715, 0.7831, 0.4859, 0.8084, 0.4405, 0.8245, 0.4319, 0.8282, 0.4408, 0.8138, 0.4485, 0.8601, 0.4248, 0.8782, 0.4266, 0.8763, 0.436, 0.8601, 0.4344, 0.9117, 0.4405, 0.9258, 0.4521, 0.919, 0.4588, 0.9064, 0.4485, 0.9459, 0.4822, 0.9512, 0.4996, 0.9418, 0.5015, 0.937, 0.4859, 0.9512, 0.5359, 0.9459, 0.5533, 0.937, 0.5497, 0.9418, 0.534, 0.9258, 0.5835, 0.9117, 0.595, 0.9064, 0.5871, 0.919, 0.5767, 0.8782, 0.6089, 0.8601, 0.6107, 0.8601, 0.6011, 0.8763, 0.5995, 0.8245, 0.6036, 0.8084, 0.595, 0.8138, 0.5871, 0.8282, 0.5948, 0.8438, 0.436, 0.8601, 0.4344, 0.8763, 0.436, 0.8919, 0.4408, 0.9064, 0.4485, 0.919, 0.4588, 0.9293, 0.4715, 0.937, 0.4859, 0.9418, 0.5015, 0.9434, 0.5178, 0.9418, 0.534, 0.937, 0.5497, 0.9293, 0.5641, 0.919, 0.5767, 0.9064, 0.5871, 0.8919, 0.5948, 0.8763, 0.5995, 0.8601, 0.6011, 0.8438, 0.5995, 0.8282, 0.5948, 0.8138, 0.5871, 0.8011, 0.5767, 0.7908, 0.5641, 0.7831, 0.5497, 0.7783, 0.534, 0.7767, 0.5178, 0.7783, 0.5015, 0.7831, 0.4859, 0.7908, 0.4715, 0.8011, 0.4588, 0.8138, 0.4485, 0.8282, 0.4408, 0.7908, 0.5641, 0.7831, 0.5497, 0.7831, 0.5497, 0.7908, 0.5641, 0.7767, 0.5178, 0.7783, 0.5015, 0.7783, 0.5015, 0.7767, 0.5178, 0.7908, 0.4715, 0.8011, 0.4588, 0.8011, 0.4588, 0.7908, 0.4715, 0.8282, 0.4408, 0.8438, 0.436, 0.8438, 0.436, 0.8282, 0.4408, 0.8763, 0.436, 0.8919, 0.4408, 0.8919, 0.4408, 0.8763, 0.436, 0.919, 0.4588, 0.9293, 0.4715, 0.9293, 0.4715, 0.919, 0.4588, 0.9418, 0.5015, 0.9434, 0.5178, 0.9434, 0.5178, 0.9418, 0.5015, 0.937, 0.5497, 0.9293, 0.5641, 0.9293, 0.5641, 0.937, 0.5497, 0.9064, 0.5871, 0.8919, 0.5948, 0.8919, 0.5948, 0.9064, 0.5871, 0.8601, 0.6011, 0.8438, 0.5995, 0.8438, 0.5995, 0.8601, 0.6011, 0.8138, 0.5871, 0.8011, 0.5767, 0.8011, 0.5767, 0.8138, 0.5871, 0.7831, 0.5497, 0.7783, 0.534, 0.7783, 0.534, 0.7831, 0.5497, 0.7783, 0.5015, 0.7831, 0.4859, 0.7831, 0.4859, 0.7783, 0.5015, 0.8011, 0.4588, 0.8138, 0.4485, 0.8138, 0.4485, 0.8011, 0.4588, 0.8438, 0.436, 0.8601, 0.4344, 0.8601, 0.4344, 0.8438, 0.436, 0.8919, 0.4408, 0.9064, 0.4485, 0.9064, 0.4485, 0.8919, 0.4408, 0.9293, 0.4715, 0.937, 0.4859, 0.937, 0.4859, 0.9293, 0.4715, 0.9434, 0.5178, 0.9418, 0.534, 0.9418, 0.534, 0.9434, 0.5178, 0.9293, 0.5641, 0.919, 0.5767, 0.919, 0.5767, 0.9293, 0.5641, 0.8919, 0.5948, 0.8763, 0.5995, 0.8763, 0.5995, 0.8919, 0.5948, 0.8438, 0.5995, 0.8282, 0.5948, 0.8282, 0.5948, 0.8438, 0.5995, 0.8011, 0.5767, 0.7908, 0.5641, 0.7908, 0.5641, 0.8011, 0.5767, 0.7783, 0.534, 0.7767, 0.5178, 0.7767, 0.5178, 0.7783, 0.534, 0.7831, 0.4859, 0.7908, 0.4715, 0.7908, 0.4715, 0.7831, 0.4859, 0.8138, 0.4485, 0.8282, 0.4408, 0.8282, 0.4408, 0.8138, 0.4485, 0.8601, 0.4344, 0.8763, 0.436, 0.8763, 0.436, 0.8601, 0.4344, 0.9064, 0.4485, 0.919, 0.4588, 0.919, 0.4588, 0.9064, 0.4485, 0.937, 0.4859, 0.9418, 0.5015, 0.9418, 0.5015, 0.937, 0.4859, 0.9418, 0.534, 0.937, 0.5497, 0.937, 0.5497, 0.9418, 0.534, 0.919, 0.5767, 0.9064, 0.5871, 0.9064, 0.5871, 0.919, 0.5767, 0.8763, 0.5995, 0.8601, 0.6011, 0.8601, 0.6011, 0.8763, 0.5995])
me_cylinder_002.materials.append(mat_none)
me_cylinder_002.update()
me_cylinder = bpy.data.meshes.new('Cylinder')
me_cylinder.from_pydata([(0.09292, -6.314, -0.6772), (0.09486, -6.507, -0.6772), (-0.05351, -6.509, -0.6625), (-0.05545, -6.315, -0.6625), (-0.1962, -6.51, -0.6193), (-0.1981, -6.317, -0.6193), (-0.3277, -6.511, -0.549), (-0.3296, -6.318, -0.549), (-0.4429, -6.513, -0.4544), (-0.4448, -6.319, -0.4544), (-0.5375, -6.514, -0.3391), (-0.5394, -6.32, -0.3391), (-0.6078, -6.514, -0.2077), (-0.6097, -6.321, -0.2077), (-0.651, -6.515, -0.06497), (-0.653, -6.321, -0.06497), (-0.6657, -6.515, 0.0834), (-0.6676, -6.321, 0.0834), (-0.651, -6.515, 0.2318), (-0.653, -6.321, 0.2318), (-0.6078, -6.514, 0.3745), (-0.6097, -6.321, 0.3745), (-0.5375, -6.514, 0.5059), (-0.5394, -6.32, 0.5059), (-0.4429, -6.513, 0.6212), (-0.4448, -6.319, 0.6212), (-0.3277, -6.511, 0.7158), (-0.3296, -6.318, 0.7158), (-0.1962, -6.51, 0.7861), (-0.1981, -6.317, 0.7861), (-0.05351, -6.509, 0.8293), (-0.05545, -6.315, 0.8293), (0.09486, -6.507, 0.844), (0.09292, -6.314, 0.844), (-0.1679, 5.408, 0.8039), (-0.02453, 5.41, 0.8181), (-0.02766, 5.722, 0.7699), (-0.1616, 5.721, 0.7567), (-0.02302, 5.259, -0.6772), (-0.1714, 5.257, -0.6625), (-0.1679, 5.408, -0.6371), (-0.02453, 5.41, -0.6513), (-0.1714, 5.257, 0.8293), (-0.02302, 5.259, 0.844), (-0.3141, 5.256, 0.7861), (-0.3057, 5.407, 0.7621), (-0.4455, 5.254, 0.7158), (-0.4327, 5.406, 0.6943), (-0.5608, 5.253, 0.6212), (-0.544, 5.404, 0.6029), (-0.6554, 5.252, 0.5059), (-0.6354, 5.403, 0.4916), (-0.7257, 5.252, 0.3745), (-0.7032, 5.403, 0.3645), (-0.7689, 5.251, 0.2318), (-0.745, 5.402, 0.2267), (-0.7835, 5.251, 0.0834), (-0.7592, 5.402, 0.0834), (-0.7689, 5.251, -0.06498), (-0.745, 5.402, -0.05992), (-0.7257, 5.252, -0.2077), (-0.7032, 5.403, -0.1977), (-0.6554, 5.252, -0.3391), (-0.6354, 5.403, -0.3248), (-0.5608, 5.253, -0.4544), (-0.544, 5.404, -0.4361), (-0.4455, 5.254, -0.549), (-0.4327, 5.406, -0.5274), (-0.3141, 5.256, -0.6193), (-0.3057, 5.407, -0.5953), (-0.409, 5.718, 0.6542), (-0.513, 5.717, 0.5688), (-0.6618, 5.716, 0.3461), (-0.7009, 5.715, 0.2173), (-0.7009, 5.715, -0.05052), (-0.6618, 5.716, -0.1793), (-0.513, 5.717, -0.402), (-0.409, 5.718, -0.4874), (-0.1616, 5.721, -0.5899), (-0.02766, 5.722, -0.6031), (-0.2904, 5.719, 0.7176), (-0.5984, 5.716, 0.4648), (-0.7141, 5.715, 0.0834), (-0.5984, 5.716, -0.298), (-0.2904, 5.719, -0.5508), (-0.03017, 5.972, 0.6917), (-0.1488, 5.971, 0.68), (-0.3681, 5.969, 0.5892), (-0.4603, 5.968, 0.5135), (-0.5921, 5.966, 0.3162), (-0.6267, 5.966, 0.2021), (-0.6267, 5.966, -0.03527), (-0.5921, 5.966, -0.1494), (-0.4603, 5.968, -0.3467), (-0.3681, 5.969, -0.4224), (-0.1488, 5.971, -0.5132), (-0.03017, 5.972, -0.5249), (-0.2629, 5.97, 0.6454), (-0.5359, 5.967, 0.4213), (-0.6384, 5.966, 0.0834), (-0.5359, 5.967, -0.2545), (-0.2629, 5.97, -0.4786), (-0.03241, 6.196, 0.5889), (-0.131, 6.195, 0.5792), (-0.3133, 6.193, 0.5037), (-0.3899, 6.192, 0.4409), (-0.4994, 6.191, 0.2769), (-0.5282, 6.191, 0.182), (-0.5282, 6.191, -0.01522), (-0.4994, 6.191, -0.1101), (-0.3899, 6.192, -0.2741), (-0.3133, 6.193, -0.3369), (-0.131, 6.195, -0.4124), (-0.03241, 6.196, -0.4221), (-0.2259, 6.194, 0.5504), (-0.4527, 6.192, 0.3643), (-0.5379, 6.191, 0.0834), (-0.4527, 6.192, -0.1975), (-0.2259, 6.194, -0.3836), (-0.03403, 6.357, 0.4516), (-0.1059, 6.356, 0.4446), (-0.2386, 6.355, 0.3896), (-0.2944, 6.355, 0.3438), (-0.3742, 6.354, 0.2243), (-0.3952, 6.354, 0.1552), (-0.3952, 6.354, 0.01156), (-0.3742, 6.354, -0.05752), (-0.2944, 6.355, -0.177), (-0.2386, 6.355, -0.2228), (-0.1059, 6.356, -0.2778), (-0.03403, 6.357, -0.2848), (-0.1749, 6.356, 0.4236), (-0.3402, 6.354, 0.288), (-0.4023, 6.353, 0.0834), (-0.3402, 6.354, -0.1212), (-0.1749, 6.356, -0.2568), (-0.03465, 6.42, 0.3476), (-0.08619, 6.419, 0.3425), (-0.1814, 6.418, 0.3031), (-0.2214, 6.418, 0.2702), (-0.2787, 6.417, 0.1845), (-0.2937, 6.417, 0.1349), (-0.2937, 6.417, 0.03187), (-0.2787, 6.417, -0.01769), (-0.2214, 6.418, -0.1034), (-0.1814, 6.418, -0.1362), (-0.08619, 6.419, -0.1757), (-0.03465, 6.42, -0.1808), (-0.1357, 6.419, 0.3275), (-0.2543, 6.417, 0.2302), (-0.2988, 6.417, 0.0834), (-0.2543, 6.417, -0.06336), (-0.1357, 6.419, -0.1607), (-0.03518, 6.472, 0.1877), (-0.05553, 6.471, 0.1857), (-0.09314, 6.471, 0.1702), (-0.109, 6.471, 0.1572), (-0.1316, 6.471, 0.1233), (-0.1375, 6.471, 0.1038), (-0.1375, 6.471, 0.06305), (-0.1316, 6.471, 0.04347), (-0.109, 6.471, 0.009618), (-0.09314, 6.471, -0.003358), (-0.05553, 6.471, -0.01894), (-0.03518, 6.472, -0.02094), (-0.07511, 6.471, 0.1798), (-0.1219, 6.471, 0.1414), (-0.1395, 6.471, 0.0834), (-0.1219, 6.471, 0.02543), (-0.07511, 6.471, -0.013), (0.08516, -5.539, -0.6772), (-0.06321, -5.54, -0.6625), (-0.2059, -5.541, -0.6193), (-0.3374, -5.543, -0.549), (-0.4526, -5.544, -0.4544), (-0.5472, -5.545, -0.3391), (-0.6175, -5.546, -0.2077), (-0.6608, -5.546, -0.06498), (-0.6754, -5.546, 0.0834), (-0.6608, -5.546, 0.2318), (-0.6175, -5.546, 0.3745), (-0.5472, -5.545, 0.5059), (-0.4526, -5.544, 0.6212), (-0.3374, -5.543, 0.7158), (-0.2059, -5.541, 0.7861), (-0.06321, -5.54, 0.8293), (0.08516, -5.539, 0.844), (-0.4162, 2.326, 0.7158), (-0.2847, 2.327, 0.7861), (-0.5314, 2.325, 0.6212), (-0.4581, -4.994, 0.6212), (-0.3429, -4.993, 0.7158), (-0.6663, -4.996, -0.06498), (-0.6809, -4.997, 0.0834), (-0.6663, -4.996, 0.2318), (-0.4162, 2.326, -0.549), (-0.3429, -4.993, -0.549), (-0.4581, -4.994, -0.4544), (-0.5314, 2.325, -0.4544), (-0.142, 2.328, 0.8293), (-0.06872, -4.99, 0.8293), (0.07965, -4.989, 0.844), (0.006321, 2.33, 0.844), (-0.2114, -4.992, -0.6193), (-0.5527, -4.995, 0.5059), (-0.2114, -4.992, 0.7861), (-0.623, -4.996, -0.2077), (-0.5527, -4.995, -0.3391), (-0.7396, 2.322, 0.2318), (-0.623, -4.996, 0.3745), (-0.6963, 2.323, 0.3745), (-0.626, 2.324, 0.5059), (-0.06872, -4.99, -0.6625), (-0.626, 2.324, -0.3391), (-0.6963, 2.323, -0.2077), (0.07965, -4.989, -0.6772), (-0.7396, 2.322, -0.06498), (-0.7542, 2.322, 0.0834), (-0.142, 2.328, -0.6625), (-0.2847, 2.327, -0.6193), (0.006321, 2.33, -0.6772), (0.09292, -6.314, 0.844), (0.09486, -6.507, 0.844), (0.2432, -6.506, 0.8293), (0.2413, -6.312, 0.8293), (0.3859, -6.504, 0.7861), (0.384, -6.311, 0.7861), (0.5174, -6.503, 0.7158), (0.5154, -6.31, 0.7158), (0.6326, -6.502, 0.6212), (0.6307, -6.308, 0.6212), (0.7272, -6.501, 0.5059), (0.7253, -6.307, 0.5059), (0.7975, -6.5, 0.3745), (0.7956, -6.307, 0.3745), (0.8408, -6.5, 0.2318), (0.8388, -6.306, 0.2318), (0.8554, -6.5, 0.0834), (0.8534, -6.306, 0.0834), (0.8408, -6.5, -0.06498), (0.8388, -6.306, -0.06498), (0.7975, -6.5, -0.2077), (0.7956, -6.307, -0.2077), (0.7272, -6.501, -0.3391), (0.7253, -6.307, -0.3391), (0.6326, -6.502, -0.4544), (0.6307, -6.308, -0.4544), (0.5174, -6.503, -0.549), (0.5154, -6.31, -0.549), (0.3859, -6.504, -0.6193), (0.384, -6.311, -0.6193), (0.2413, -6.312, -0.6625), (0.2432, -6.506, -0.6625), (0.09486, -6.507, -0.6772), (0.09292, -6.314, -0.6772), (0.7229, 5.266, -0.06498), (0.6796, 5.266, -0.2077), (0.6542, 5.416, -0.1977), (0.696, 5.417, -0.05992), (0.7375, 5.266, 0.0834), (0.7101, 5.417, 0.0834), (0.7229, 5.266, 0.2318), (0.696, 5.417, 0.2267), (0.6796, 5.266, 0.3745), (0.6542, 5.416, 0.3645), (0.6093, 5.265, 0.5059), (0.5863, 5.416, 0.4916), (0.5147, 5.264, 0.6212), (0.4949, 5.415, 0.6029), (0.3995, 5.263, 0.7158), (0.3836, 5.414, 0.6942), (0.268, 5.262, 0.7861), (0.2566, 5.412, 0.7621), (0.1253, 5.26, 0.8293), (0.1188, 5.411, 0.8039), (-0.02302, 5.259, 0.844), (-0.02453, 5.41, 0.8181), (0.1253, 5.26, -0.6625), (-0.02302, 5.259, -0.6772), (-0.02453, 5.41, -0.6513), (0.1188, 5.411, -0.6371), (0.268, 5.262, -0.6193), (0.2566, 5.412, -0.5953), (0.3995, 5.263, -0.549), (0.3836, 5.414, -0.5274), (0.5147, 5.264, -0.4544), (0.4949, 5.415, -0.4361), (0.6093, 5.265, -0.3391), (0.5863, 5.416, -0.3248), (0.235, 5.725, 0.7176), (0.3537, 5.726, 0.6542), (0.3078, 5.975, 0.5892), (0.2026, 5.974, 0.6454), (0.235, 5.725, -0.5508), (0.3537, 5.726, -0.4874), (0.5431, 5.728, -0.298), (0.6065, 5.728, -0.1793), (0.6588, 5.729, 0.0834), (0.6456, 5.729, 0.2173), (0.5431, 5.728, 0.4648), (0.4577, 5.727, 0.5688), (0.1063, 5.723, 0.7567), (-0.02766, 5.722, -0.6031), (0.1063, 5.723, -0.5899), (0.4577, 5.727, -0.402), (0.6456, 5.729, -0.05052), (0.6065, 5.728, 0.3461), (-0.02766, 5.722, 0.7699), (0.4756, 5.977, 0.4213), (0.5318, 5.978, 0.3162), (0.4346, 6.2, 0.2769), (0.3879, 6.2, 0.3643), (0.2026, 5.974, -0.4786), (0.3078, 5.975, -0.4224), (0.4756, 5.977, -0.2545), (0.5318, 5.978, -0.1494), (0.5781, 5.978, 0.0834), (0.5664, 5.978, 0.2021), (0.3999, 5.976, 0.5135), (0.0885, 5.973, 0.68), (-0.03017, 5.972, -0.5249), (0.0885, 5.973, -0.5132), (0.3999, 5.976, -0.3467), (0.5664, 5.978, -0.03527), (-0.03017, 5.972, 0.6917), (0.4731, 6.201, 0.0834), (0.4634, 6.201, -0.01522), (0.3271, 6.361, 0.01156), (0.3342, 6.361, 0.0834), (0.2484, 6.199, 0.5037), (0.161, 6.198, 0.5504), (0.161, 6.198, -0.3836), (0.2484, 6.199, -0.3369), (0.3879, 6.2, -0.1975), (0.4346, 6.2, -0.1101), (0.4634, 6.201, 0.182), (0.325, 6.199, 0.4409), (0.06621, 6.197, 0.5792), (-0.03241, 6.196, -0.4221), (0.06621, 6.197, -0.4124), (0.325, 6.199, -0.2741), (-0.03241, 6.196, 0.5889), (0.2721, 6.36, -0.1212), (0.2263, 6.36, -0.177), (0.1521, 6.422, -0.1034), (0.185, 6.422, -0.06336), (0.3062, 6.361, 0.2243), (0.2721, 6.36, 0.288), (0.1705, 6.359, 0.3896), (0.1069, 6.359, 0.4236), (0.1069, 6.359, -0.2568), (0.1705, 6.359, -0.2228), (0.3062, 6.361, -0.05752), (0.3271, 6.361, 0.1552), (0.2263, 6.36, 0.3438), (0.03781, 6.358, 0.4446), (-0.03403, 6.357, -0.2848), (0.03781, 6.358, -0.2778), (-0.03403, 6.357, 0.4516), (0.06643, 6.421, -0.1607), (0.01688, 6.42, -0.1757), (-0.01482, 6.472, -0.01894), (0.004754, 6.472, -0.013), (0.2244, 6.422, 0.03186), (0.2295, 6.422, 0.0834), (0.2094, 6.422, 0.1845), (0.185, 6.422, 0.2302), (0.1121, 6.421, 0.3031), (0.06643, 6.421, 0.3275), (0.1121, 6.421, -0.1362), (0.2094, 6.422, -0.01769), (0.2244, 6.422, 0.1349), (0.1521, 6.422, 0.2702), (0.01688, 6.42, 0.3425), (-0.03465, 6.42, -0.1808), (-0.03465, 6.42, 0.3476), (-0.03518, 6.472, -0.02094), (-0.05553, 6.471, -0.01894), (-0.07511, 6.471, -0.013), (-0.09314, 6.471, -0.003358), (-0.109, 6.471, 0.009618), (-0.1219, 6.471, 0.02543), (-0.1316, 6.471, 0.04347), (-0.1375, 6.471, 0.06305), (-0.1395, 6.471, 0.0834), (-0.1375, 6.471, 0.1038), (-0.1316, 6.471, 0.1233), (-0.1219, 6.471, 0.1414), (-0.109, 6.471, 0.1572), (-0.09314, 6.471, 0.1702), (-0.07511, 6.471, 0.1798), (-0.05553, 6.471, 0.1857), (-0.03518, 6.472, 0.1877), (-0.01482, 6.472, 0.1857), (0.004754, 6.472, 0.1798), (0.02279, 6.472, 0.1702), (0.0386, 6.472, 0.1572), (0.05158, 6.473, 0.1414), (0.06122, 6.473, 0.1233), (0.06716, 6.473, 0.1038), (0.06917, 6.473, 0.0834), (0.06716, 6.473, 0.06305), (0.06122, 6.473, 0.04347), (0.05158, 6.473, 0.02543), (0.0386, 6.472, 0.009618), (0.02279, 6.472, -0.003358), (0.08516, -5.539, 0.844), (0.2335, -5.537, 0.8293), (0.3762, -5.536, 0.7861), (0.5077, -5.534, 0.7158), (0.6229, -5.533, 0.6212), (0.7175, -5.532, 0.5059), (0.7878, -5.532, 0.3745), (0.8311, -5.531, 0.2318), (0.8457, -5.531, 0.0834), (0.8311, -5.531, -0.06498), (0.7878, -5.532, -0.2077), (0.7175, -5.532, -0.3391), (0.6229, -5.533, -0.4544), (0.5077, -5.534, -0.549), (0.3762, -5.536, -0.6193), (0.2335, -5.537, -0.6625), (0.08516, -5.539, -0.6772), (0.1547, 2.331, 0.8293), (0.228, -4.988, 0.8293), (0.3707, -4.986, 0.7861), (0.2974, 2.333, 0.7861), (0.709, 2.337, 0.3745), (0.7823, -4.982, 0.3745), (0.8256, -4.982, 0.2318), (0.7522, 2.337, 0.2318), (0.712, -4.983, -0.3391), (0.6174, -4.984, -0.4544), (0.7522, 2.337, -0.06498), (0.709, 2.337, -0.2077), (0.5022, -4.985, 0.7158), (0.5022, -4.985, -0.549), (0.4288, 2.334, -0.549), (0.2974, 2.333, -0.6193), (0.5441, 2.335, -0.4544), (0.3707, -4.986, -0.6193), (0.228, -4.988, -0.6625), (0.712, -4.983, 0.5059), (0.8256, -4.982, -0.06498), (0.7823, -4.982, -0.2077), (0.07965, -4.989, 0.844), (0.4288, 2.334, 0.7158), (0.7668, 2.338, 0.0834), (0.8402, -4.981, 0.0834), (0.07965, -4.989, -0.6772), (0.1547, 2.331, -0.6625), (0.6174, -4.984, 0.6212), (0.6387, 2.336, 0.5059), (0.6387, 2.336, -0.3391), (0.5441, 2.335, 0.6212), (0.006321, 2.33, -0.6772), (0.006321, 2.33, 0.844)], [], [(0, 1, 2, 3), (3, 2, 4, 5), (5, 4, 6, 7), (7, 6, 8, 9), (9, 8, 10, 11), (11, 10, 12, 13), (13, 12, 14, 15), (15, 14, 16, 17), (17, 16, 18, 19), (19, 18, 20, 21), (21, 20, 22, 23), (23, 22, 24, 25), (25, 24, 26, 27), (27, 26, 28, 29), (29, 28, 30, 31), (31, 30, 32, 33), (34, 35, 36, 37), (38, 39, 40, 41), (42, 43, 35, 34), (44, 42, 34, 45), (46, 44, 45, 47), (48, 46, 47, 49), (50, 48, 49, 51), (52, 50, 51, 53), (54, 52, 53, 55), (56, 54, 55, 57), (58, 56, 57, 59), (60, 58, 59, 61), (62, 60, 61, 63), (64, 62, 63, 65), (66, 64, 65, 67), (68, 66, 67, 69), (39, 68, 69, 40), (49, 47, 70, 71), (55, 53, 72, 73), (61, 59, 74, 75), (67, 65, 76, 77), (41, 40, 78, 79), (45, 34, 37, 80), (51, 49, 71, 81), (57, 55, 73, 82), (63, 61, 75, 83), (69, 67, 77, 84), (47, 45, 80, 70), (53, 51, 81, 72), (59, 57, 82, 74), (65, 63, 83, 76), (40, 69, 84, 78), (37, 36, 85, 86), (71, 70, 87, 88), (73, 72, 89, 90), (75, 74, 91, 92), (77, 76, 93, 94), (79, 78, 95, 96), (80, 37, 86, 97), (81, 71, 88, 98), (82, 73, 90, 99), (83, 75, 92, 100), (84, 77, 94, 101), (70, 80, 97, 87), (72, 81, 98, 89), (74, 82, 99, 91), (76, 83, 100, 93), (78, 84, 101, 95), (86, 85, 102, 103), (88, 87, 104, 105), (90, 89, 106, 107), (92, 91, 108, 109), (94, 93, 110, 111), (96, 95, 112, 113), (97, 86, 103, 114), (98, 88, 105, 115), (99, 90, 107, 116), (100, 92, 109, 117), (101, 94, 111, 118), (87, 97, 114, 104), (89, 98, 115, 106), (91, 99, 116, 108), (93, 100, 117, 110), (95, 101, 118, 112), (103, 102, 119, 120), (105, 104, 121, 122), (107, 106, 123, 124), (109, 108, 125, 126), (111, 110, 127, 128), (113, 112, 129, 130), (114, 103, 120, 131), (115, 105, 122, 132), (116, 107, 124, 133), (117, 109, 126, 134), (118, 111, 128, 135), (104, 114, 131, 121), (106, 115, 132, 123), (108, 116, 133, 125), (110, 117, 134, 127), (112, 118, 135, 129), (120, 119, 136, 137), (122, 121, 138, 139), (124, 123, 140, 141), (126, 125, 142, 143), (128, 127, 144, 145), (130, 129, 146, 147), (131, 120, 137, 148), (132, 122, 139, 149), (133, 124, 141, 150), (134, 126, 143, 151), (135, 128, 145, 152), (121, 131, 148, 138), (123, 132, 149, 140), (125, 133, 150, 142), (127, 134, 151, 144), (129, 135, 152, 146), (137, 136, 153, 154), (139, 138, 155, 156), (141, 140, 157, 158), (143, 142, 159, 160), (145, 144, 161, 162), (147, 146, 163, 164), (148, 137, 154, 165), (149, 139, 156, 166), (150, 141, 158, 167), (151, 143, 160, 168), (152, 145, 162, 169), (138, 148, 165, 155), (140, 149, 166, 157), (142, 150, 167, 159), (144, 151, 168, 161), (146, 152, 169, 163), (170, 0, 3, 171), (171, 3, 5, 172), (172, 5, 7, 173), (173, 7, 9, 174), (174, 9, 11, 175), (175, 11, 13, 176), (176, 13, 15, 177), (177, 15, 17, 178), (178, 17, 19, 179), (179, 19, 21, 180), (180, 21, 23, 181), (181, 23, 25, 182), (182, 25, 27, 183), (183, 27, 29, 184), (184, 29, 31, 185), (185, 31, 33, 186), (46, 187, 188, 44), (189, 190, 191, 187), (192, 177, 178, 193), (193, 178, 179, 194), (195, 196, 197, 198), (48, 189, 187, 46), (199, 200, 201, 202), (190, 182, 183, 191), (203, 172, 173, 196), (204, 181, 182, 190), (196, 173, 174, 197), (187, 191, 205, 188), (188, 205, 200, 199), (206, 176, 177, 192), (200, 185, 186, 201), (207, 175, 176, 206), (208, 194, 209, 210), (50, 211, 189, 48), (209, 180, 181, 204), (212, 171, 172, 203), (194, 179, 180, 209), (213, 207, 206, 214), (215, 170, 171, 212), (44, 188, 199, 42), (216, 192, 193, 217), (217, 193, 194, 208), (205, 184, 185, 200), (197, 174, 175, 207), (191, 183, 184, 205), (218, 212, 203, 219), (220, 215, 212, 218), (210, 209, 204, 211), (60, 214, 216, 58), (219, 203, 196, 195), (211, 204, 190, 189), (198, 197, 207, 213), (214, 206, 192, 216), (54, 208, 210, 52), (58, 216, 217, 56), (52, 210, 211, 50), (38, 220, 218, 39), (42, 199, 202, 43), (62, 213, 214, 60), (56, 217, 208, 54), (68, 219, 195, 66), (64, 198, 213, 62), (66, 195, 198, 64), (39, 218, 219, 68), (221, 222, 223, 224), (224, 223, 225, 226), (226, 225, 227, 228), (228, 227, 229, 230), (230, 229, 231, 232), (232, 231, 233, 234), (234, 233, 235, 236), (236, 235, 237, 238), (238, 237, 239, 240), (240, 239, 241, 242), (242, 241, 243, 244), (244, 243, 245, 246), (246, 245, 247, 248), (248, 247, 249, 250), (251, 252, 253, 254), (250, 249, 252, 251), (255, 256, 257, 258), (259, 255, 258, 260), (261, 259, 260, 262), (263, 261, 262, 264), (265, 263, 264, 266), (267, 265, 266, 268), (269, 267, 268, 270), (271, 269, 270, 272), (273, 271, 272, 274), (275, 273, 274, 276), (277, 278, 279, 280), (281, 277, 280, 282), (283, 281, 282, 284), (285, 283, 284, 286), (287, 285, 286, 288), (256, 287, 288, 257), (289, 290, 291, 292), (284, 282, 293, 294), (257, 288, 295, 296), (262, 260, 297, 298), (268, 266, 299, 300), (274, 272, 289, 301), (280, 279, 302, 303), (286, 284, 294, 304), (258, 257, 296, 305), (264, 262, 298, 306), (270, 268, 300, 290), (276, 274, 301, 307), (282, 280, 303, 293), (288, 286, 304, 295), (260, 258, 305, 297), (266, 264, 306, 299), (272, 270, 290, 289), (308, 309, 310, 311), (294, 293, 312, 313), (296, 295, 314, 315), (298, 297, 316, 317), (300, 299, 308, 318), (301, 289, 292, 319), (303, 302, 320, 321), (304, 294, 313, 322), (305, 296, 315, 323), (306, 298, 317, 309), (290, 300, 318, 291), (307, 301, 319, 324), (293, 303, 321, 312), (295, 304, 322, 314), (297, 305, 323, 316), (299, 306, 309, 308), (325, 326, 327, 328), (292, 291, 329, 330), (313, 312, 331, 332), (315, 314, 333, 334), (317, 316, 325, 335), (318, 308, 311, 336), (319, 292, 330, 337), (321, 320, 338, 339), (322, 313, 332, 340), (323, 315, 334, 326), (309, 317, 335, 310), (291, 318, 336, 329), (324, 319, 337, 341), (312, 321, 339, 331), (314, 322, 340, 333), (316, 323, 326, 325), (342, 343, 344, 345), (311, 310, 346, 347), (330, 329, 348, 349), (332, 331, 350, 351), (334, 333, 342, 352), (335, 325, 328, 353), (336, 311, 347, 354), (337, 330, 349, 355), (339, 338, 356, 357), (340, 332, 351, 343), (326, 334, 352, 327), (310, 335, 353, 346), (329, 336, 354, 348), (341, 337, 355, 358), (331, 339, 357, 350), (333, 340, 343, 342), (359, 360, 361, 362), (328, 327, 363, 364), (347, 346, 365, 366), (349, 348, 367, 368), (351, 350, 359, 369), (352, 342, 345, 370), (353, 328, 364, 371), (354, 347, 366, 372), (355, 349, 368, 373), (357, 356, 374, 360), (343, 351, 369, 344), (327, 352, 370, 363), (346, 353, 371, 365), (348, 354, 372, 367), (358, 355, 373, 375), (350, 357, 360, 359), (376, 377, 378, 379, 380, 381, 382, 383, 384, 385, 386, 387, 388, 389, 390, 391, 392, 393, 394, 395, 396, 397, 398, 399, 400, 401, 402, 403, 404, 405, 362, 361), (345, 344, 404, 403), (364, 363, 401, 400), (366, 365, 398, 397), (368, 367, 395, 394), (369, 359, 362, 405), (370, 345, 403, 402), (371, 364, 400, 399), (372, 366, 397, 396), (373, 368, 394, 393), (360, 374, 376, 361), (344, 369, 405, 404), (363, 370, 402, 401), (365, 371, 399, 398), (367, 372, 396, 395), (375, 373, 393, 392), (406, 221, 224, 407), (407, 224, 226, 408), (408, 226, 228, 409), (409, 228, 230, 410), (410, 230, 232, 411), (411, 232, 234, 412), (412, 234, 236, 413), (413, 236, 238, 414), (414, 238, 240, 415), (415, 240, 242, 416), (416, 242, 244, 417), (417, 244, 246, 418), (418, 246, 248, 419), (419, 248, 250, 420), (421, 251, 254, 422), (420, 250, 251, 421), (423, 424, 425, 426), (427, 428, 429, 430), (431, 417, 418, 432), (255, 433, 434, 256), (425, 408, 409, 435), (432, 418, 419, 436), (424, 407, 408, 425), (283, 437, 438, 281), (285, 439, 437, 283), (440, 420, 421, 441), (442, 411, 412, 428), (428, 412, 413, 429), (443, 415, 416, 444), (445, 406, 407, 424), (444, 416, 417, 431), (426, 425, 435, 446), (447, 448, 443, 433), (441, 421, 422, 449), (438, 440, 441, 450), (451, 410, 411, 442), (436, 419, 420, 440), (435, 409, 410, 451), (452, 442, 428, 427), (448, 414, 415, 443), (429, 413, 414, 448), (434, 444, 431, 453), (453, 431, 432, 439), (273, 423, 426, 271), (263, 427, 430, 261), (430, 429, 448, 447), (439, 432, 436, 437), (433, 443, 444, 434), (446, 435, 451, 454), (450, 441, 449, 455), (277, 450, 455, 278), (456, 445, 424, 423), (454, 451, 442, 452), (437, 436, 440, 438), (269, 446, 454, 267), (281, 438, 450, 277), (259, 447, 433, 255), (275, 456, 423, 273), (287, 453, 439, 285), (271, 426, 446, 269), (265, 452, 427, 263), (267, 454, 452, 265), (256, 434, 453, 287), (261, 430, 447, 259)])
me_cylinder.polygons.foreach_set('use_smooth', [True] * 385)
_k = set([(0, 1), (0, 170), (1, 2), (2, 4), (4, 6), (6, 8), (8, 10), (10, 12), (12, 14), (14, 16), (16, 18), (18, 20), (20, 22), (22, 24), (24, 26), (26, 28), (28, 30), (30, 32), (32, 33), (33, 186), (35, 36), (35, 43), (36, 85), (38, 41), (38, 220), (41, 79), (43, 202), (79, 96), (85, 102), (96, 113), (102, 119), (113, 130), (119, 136), (130, 147), (136, 153), (147, 164), (153, 154), (154, 165), (155, 156), (155, 165), (156, 166), (157, 158), (157, 166), (158, 167), (159, 160), (159, 167), (160, 168), (161, 162), (161, 168), (162, 169), (163, 164), (163, 169), (170, 215), (186, 201), (201, 202), (215, 220), (221, 222), (221, 406), (222, 223), (223, 225), (225, 227), (227, 229), (229, 231), (231, 233), (233, 235), (235, 237), (237, 239), (239, 241), (241, 243), (243, 245), (245, 247), (247, 249), (249, 252), (252, 253), (253, 254), (254, 422), (275, 276), (275, 456), (276, 307), (278, 279), (278, 455), (279, 302), (302, 320), (307, 324), (320, 338), (324, 341), (338, 356), (341, 358), (356, 374), (358, 375), (374, 376), (375, 392), (376, 377), (377, 378), (378, 379), (379, 380), (380, 381), (381, 382), (382, 383), (383, 384), (384, 385), (385, 386), (386, 387), (387, 388), (388, 389), (389, 390), (390, 391), (391, 392), (406, 445), (422, 449), (445, 456), (449, 455)])
me_cylinder.attributes.new('sharp_edge', 'BOOLEAN', 'EDGE').data.foreach_set('value', [ (min(e.vertices), max(e.vertices)) in _k for e in me_cylinder.edges])
_uv = me_cylinder.uv_layers.new(name='UVMap')
_uv.uv.foreach_set('vector', [0.9742, 0.009442, 0.9886, 0.009442, 0.9886, 0.01106, 0.9742, 0.01106, 0.9742, 0.01106, 0.9886, 0.01106, 0.9886, 0.01587, 0.9742, 0.01587, 0.9742, 0.01587, 0.9886, 0.01587, 0.9886, 0.02366, 0.9742, 0.02366, 0.9742, 0.02366, 0.9886, 0.02366, 0.9886, 0.03416, 0.9742, 0.03416, 0.9742, 0.03416, 0.9886, 0.03416, 0.9886, 0.04695, 0.9742, 0.04695, 0.9742, 0.04695, 0.9886, 0.04695, 0.9886, 0.06154, 0.9742, 0.06154, 0.9742, 0.06154, 0.9886, 0.06154, 0.9886, 0.07737, 0.9742, 0.07737, 0.9742, 0.07737, 0.9886, 0.07737, 0.9886, 0.09384, 0.9742, 0.09384, 0.9742, 0.09384, 0.9886, 0.09384, 0.9886, 0.1103, 0.9742, 0.1103, 0.9742, 0.1103, 0.9886, 0.1103, 0.9886, 0.1261, 0.9742, 0.1261, 0.9742, 0.1261, 0.9886, 0.1261, 0.9886, 0.1407, 0.9742, 0.1407, 0.9742, 0.1407, 0.9886, 0.1407, 0.9886, 0.1535, 0.9742, 0.1535, 0.9742, 0.1535, 0.9886, 0.1535, 0.9886, 0.164, 0.9742, 0.164, 0.9742, 0.164, 0.9886, 0.164, 0.9886, 0.1718, 0.9742, 0.1718, 0.9742, 0.1718, 0.9886, 0.1718, 0.9886, 0.1766, 0.9742, 0.1766, 0.9742, 0.1766, 0.9886, 0.1766, 0.9886, 0.1782, 0.9742, 0.1782, 0.1008, 0.1738, 0.1008, 0.1754, 0.07757, 0.17, 0.07757, 0.1685, 0.1121, 0.009442, 0.1121, 0.01106, 0.1008, 0.01388, 0.1008, 0.01232, 0.1121, 0.1766, 0.1121, 0.1782, 0.1008, 0.1754, 0.1008, 0.1738, 0.1121, 0.1718, 0.1121, 0.1766, 0.1008, 0.1738, 0.1008, 0.1691, 0.1121, 0.164, 0.1121, 0.1718, 0.1008, 0.1691, 0.1008, 0.1616, 0.1121, 0.1535, 0.1121, 0.164, 0.1008, 0.1616, 0.1008, 0.1515, 0.1121, 0.1407, 0.1121, 0.1535, 0.1008, 0.1515, 0.1008, 0.1391, 0.1121, 0.1261, 0.1121, 0.1407, 0.1008, 0.1391, 0.1008, 0.125, 0.1121, 0.1103, 0.1121, 0.1261, 0.1008, 0.125, 0.1008, 0.1097, 0.1121, 0.09384, 0.1121, 0.1103, 0.1008, 0.1097, 0.1008, 0.09384, 0.1121, 0.07737, 0.1121, 0.09384, 0.1008, 0.09384, 0.1008, 0.07793, 0.1121, 0.06154, 0.1121, 0.07737, 0.1008, 0.07793, 0.1008, 0.06264, 0.1121, 0.04695, 0.1121, 0.06154, 0.1008, 0.06264, 0.1008, 0.04854, 0.1121, 0.03416, 0.1121, 0.04695, 0.1008, 0.04854, 0.1008, 0.03619, 0.1121, 0.02366, 0.1121, 0.03416, 0.1008, 0.03619, 0.1008, 0.02605, 0.1121, 0.01587, 0.1121, 0.02366, 0.1008, 0.02605, 0.1008, 0.01852, 0.1121, 0.01106, 0.1121, 0.01587, 0.1008, 0.01852, 0.1008, 0.01388, 0.1008, 0.1515, 0.1008, 0.1616, 0.07757, 0.1572, 0.07757, 0.1477, 0.1008, 0.1097, 0.1008, 0.125, 0.07757, 0.123, 0.07757, 0.1087, 0.1008, 0.06264, 0.1008, 0.07793, 0.07757, 0.07897, 0.07757, 0.06469, 0.1008, 0.02605, 0.1008, 0.03619, 0.07757, 0.03997, 0.07757, 0.0305, 0.1008, 0.01232, 0.1008, 0.01388, 0.07757, 0.01913, 0.07757, 0.01766, 0.1008, 0.1691, 0.1008, 0.1738, 0.07757, 0.1685, 0.07757, 0.1642, 0.1008, 0.1391, 0.1008, 0.1515, 0.07757, 0.1477, 0.07757, 0.1362, 0.1008, 0.09384, 0.1008, 0.1097, 0.07757, 0.1087, 0.07757, 0.09384, 0.1008, 0.04854, 0.1008, 0.06264, 0.07757, 0.06469, 0.07757, 0.05152, 0.1008, 0.01852, 0.1008, 0.02605, 0.07757, 0.0305, 0.07757, 0.02346, 0.1008, 0.1616, 0.1008, 0.1691, 0.07757, 0.1642, 0.07757, 0.1572, 0.1008, 0.125, 0.1008, 0.1391, 0.07757, 0.1362, 0.07757, 0.123, 0.1008, 0.07793, 0.1008, 0.09384, 0.07757, 0.09384, 0.07757, 0.07897, 0.1008, 0.03619, 0.1008, 0.04854, 0.07757, 0.05152, 0.07757, 0.03997, 0.1008, 0.01388, 0.1008, 0.01852, 0.07757, 0.02346, 0.07757, 0.01913, 0.07757, 0.1685, 0.07757, 0.17, 0.05895, 0.1613, 0.05895, 0.16, 0.07757, 0.1477, 0.07757, 0.1572, 0.05895, 0.15, 0.05895, 0.1416, 0.07757, 0.1087, 0.07757, 0.123, 0.05895, 0.1197, 0.05895, 0.107, 0.07757, 0.06469, 0.07757, 0.07897, 0.05895, 0.08067, 0.05895, 0.06801, 0.07757, 0.0305, 0.07757, 0.03997, 0.05895, 0.04611, 0.05895, 0.03771, 0.07757, 0.01766, 0.07757, 0.01913, 0.05895, 0.02764, 0.05895, 0.02634, 0.07757, 0.1642, 0.07757, 0.1685, 0.05895, 0.16, 0.05895, 0.1562, 0.07757, 0.1362, 0.07757, 0.1477, 0.05895, 0.1416, 0.05895, 0.1313, 0.07757, 0.09384, 0.07757, 0.1087, 0.05895, 0.107, 0.05895, 0.09384, 0.07757, 0.05152, 0.07757, 0.06469, 0.05895, 0.06801, 0.05895, 0.05634, 0.07757, 0.02346, 0.07757, 0.0305, 0.05895, 0.03771, 0.05895, 0.03148, 0.07757, 0.1572, 0.07757, 0.1642, 0.05895, 0.1562, 0.05895, 0.15, 0.07757, 0.123, 0.07757, 0.1362, 0.05895, 0.1313, 0.05895, 0.1197, 0.07757, 0.07897, 0.07757, 0.09384, 0.05895, 0.09384, 0.05895, 0.08067, 0.07757, 0.03997, 0.07757, 0.05152, 0.05895, 0.05634, 0.05895, 0.04611, 0.07757, 0.01913, 0.07757, 0.02346, 0.05895, 0.03148, 0.05895, 0.02764, 0.05895, 0.16, 0.05895, 0.1613, 0.04227, 0.1499, 0.04227, 0.1489, 0.05895, 0.1416, 0.05895, 0.15, 0.04227, 0.1405, 0.04227, 0.1335, 0.05895, 0.107, 0.05895, 0.1197, 0.04227, 0.1153, 0.04227, 0.1048, 0.05895, 0.06801, 0.05895, 0.08067, 0.04227, 0.08289, 0.04227, 0.07237, 0.05895, 0.03771, 0.05895, 0.04611, 0.04227, 0.05417, 0.04227, 0.04719, 0.05895, 0.02634, 0.05895, 0.02764, 0.04227, 0.03882, 0.04227, 0.03774, 0.05895, 0.1562, 0.05895, 0.16, 0.04227, 0.1489, 0.04227, 0.1457, 0.05895, 0.1313, 0.05895, 0.1416, 0.04227, 0.1335, 0.04227, 0.125, 0.05895, 0.09384, 0.05895, 0.107, 0.04227, 0.1048, 0.04227, 0.09384, 0.05895, 0.05634, 0.05895, 0.06801, 0.04227, 0.07237, 0.04227, 0.06267, 0.05895, 0.03148, 0.05895, 0.03771, 0.04227, 0.04719, 0.04227, 0.04201, 0.05895, 0.15, 0.05895, 0.1562, 0.04227, 0.1457, 0.04227, 0.1405, 0.05895, 0.1197, 0.05895, 0.1313, 0.04227, 0.125, 0.04227, 0.1153, 0.05895, 0.08067, 0.05895, 0.09384, 0.04227, 0.09384, 0.04227, 0.08289, 0.05895, 0.04611, 0.05895, 0.05634, 0.04227, 0.06267, 0.04227, 0.05417, 0.05895, 0.02764, 0.05895, 0.03148, 0.04227, 0.04201, 0.04227, 0.03882, 0.04227, 0.1489, 0.04227, 0.1499, 0.03025, 0.1347, 0.03025, 0.1339, 0.04227, 0.1335, 0.04227, 0.1405, 0.03025, 0.1278, 0.03025, 0.1227, 0.04227, 0.1048, 0.04227, 0.1153, 0.03025, 0.1095, 0.03025, 0.1018, 0.04227, 0.07237, 0.04227, 0.08289, 0.03025, 0.08586, 0.03025, 0.0782, 0.04227, 0.04719, 0.04227, 0.05417, 0.03025, 0.06494, 0.03025, 0.05986, 0.04227, 0.03774, 0.04227, 0.03882, 0.03025, 0.05376, 0.03025, 0.05297, 0.04227, 0.1457, 0.04227, 0.1489, 0.03025, 0.1339, 0.03025, 0.1316, 0.04227, 0.125, 0.04227, 0.1335, 0.03025, 0.1227, 0.03025, 0.1165, 0.04227, 0.09384, 0.04227, 0.1048, 0.03025, 0.1018, 0.03025, 0.09384, 0.04227, 0.06267, 0.04227, 0.07237, 0.03025, 0.0782, 0.03025, 0.07113, 0.04227, 0.04201, 0.04227, 0.04719, 0.03025, 0.05986, 0.03025, 0.05608, 0.04227, 0.1405, 0.04227, 0.1457, 0.03025, 0.1316, 0.03025, 0.1278, 0.04227, 0.1153, 0.04227, 0.125, 0.03025, 0.1165, 0.03025, 0.1095, 0.04227, 0.08289, 0.04227, 0.09384, 0.03025, 0.09384, 0.03025, 0.08586, 0.04227, 0.05417, 0.04227, 0.06267, 0.03025, 0.07113, 0.03025, 0.06494, 0.04227, 0.03882, 0.04227, 0.04201, 0.03025, 0.05608, 0.03025, 0.05376, 0.03025, 0.1339, 0.03025, 0.1347, 0.0256, 0.1231, 0.0256, 0.1226, 0.03025, 0.1227, 0.03025, 0.1278, 0.0256, 0.1182, 0.0256, 0.1146, 0.03025, 0.1018, 0.03025, 0.1095, 0.0256, 0.1051, 0.0256, 0.09955, 0.03025, 0.0782, 0.03025, 0.08586, 0.0256, 0.08812, 0.0256, 0.08262, 0.03025, 0.05986, 0.03025, 0.06494, 0.0256, 0.07311, 0.0256, 0.06946, 0.03025, 0.05297, 0.03025, 0.05376, 0.0256, 0.06509, 0.0256, 0.06452, 0.03025, 0.1316, 0.03025, 0.1339, 0.0256, 0.1226, 0.0256, 0.1209, 0.03025, 0.1165, 0.03025, 0.1227, 0.0256, 0.1146, 0.0256, 0.1101, 0.03025, 0.09384, 0.03025, 0.1018, 0.0256, 0.09955, 0.0256, 0.09384, 0.03025, 0.07113, 0.03025, 0.0782, 0.0256, 0.08262, 0.0256, 0.07755, 0.03025, 0.05608, 0.03025, 0.05986, 0.0256, 0.06946, 0.0256, 0.06675, 0.03025, 0.1278, 0.03025, 0.1316, 0.0256, 0.1209, 0.0256, 0.1182, 0.03025, 0.1095, 0.03025, 0.1165, 0.0256, 0.1101, 0.0256, 0.1051, 0.03025, 0.08586, 0.03025, 0.09384, 0.0256, 0.09384, 0.0256, 0.08812, 0.03025, 0.06494, 0.03025, 0.07113, 0.0256, 0.07755, 0.0256, 0.07311, 0.03025, 0.05376, 0.03025, 0.05608, 0.0256, 0.06675, 0.0256, 0.06509, 0.0256, 0.1226, 0.0256, 0.1231, 0.02172, 0.1054, 0.02172, 0.1052, 0.0256, 0.1146, 0.0256, 0.1182, 0.02172, 0.1035, 0.02172, 0.102, 0.0256, 0.09955, 0.0256, 0.1051, 0.02172, 0.09827, 0.02172, 0.09609, 0.0256, 0.08262, 0.0256, 0.08812, 0.02172, 0.09158, 0.02172, 0.0894, 0.0256, 0.06946, 0.0256, 0.07311, 0.02172, 0.08565, 0.02172, 0.08421, 0.0256, 0.06452, 0.0256, 0.06509, 0.02172, 0.08248, 0.02172, 0.08226, 0.0256, 0.1209, 0.0256, 0.1226, 0.02172, 0.1052, 0.02172, 0.1045, 0.0256, 0.1101, 0.0256, 0.1146, 0.02172, 0.102, 0.02172, 0.1003, 0.0256, 0.09384, 0.0256, 0.09955, 0.02172, 0.09609, 0.02172, 0.09384, 0.0256, 0.07755, 0.0256, 0.08262, 0.02172, 0.0894, 0.02172, 0.0874, 0.0256, 0.06675, 0.0256, 0.06946, 0.02172, 0.08421, 0.02172, 0.08314, 0.0256, 0.1182, 0.0256, 0.1209, 0.02172, 0.1045, 0.02172, 0.1035, 0.0256, 0.1051, 0.0256, 0.1101, 0.02172, 0.1003, 0.02172, 0.09827, 0.0256, 0.08812, 0.0256, 0.09384, 0.02172, 0.09384, 0.02172, 0.09158, 0.0256, 0.07311, 0.0256, 0.07755, 0.02172, 0.0874, 0.02172, 0.08565, 0.0256, 0.06509, 0.0256, 0.06675, 0.02172, 0.08314, 0.02172, 0.08248, 0.9164, 0.009442, 0.9742, 0.009442, 0.9742, 0.01106, 0.9164, 0.01106, 0.9164, 0.01106, 0.9742, 0.01106, 0.9742, 0.01587, 0.9164, 0.01587, 0.9164, 0.01587, 0.9742, 0.01587, 0.9742, 0.02366, 0.9164, 0.02366, 0.9164, 0.02366, 0.9742, 0.02366, 0.9742, 0.03416, 0.9164, 0.03416, 0.9164, 0.03416, 0.9742, 0.03416, 0.9742, 0.04695, 0.9164, 0.04695, 0.9164, 0.04695, 0.9742, 0.04695, 0.9742, 0.06154, 0.9164, 0.06154, 0.9164, 0.06154, 0.9742, 0.06154, 0.9742, 0.07737, 0.9164, 0.07737, 0.9164, 0.07737, 0.9742, 0.07737, 0.9742, 0.09384, 0.9164, 0.09384, 0.9164, 0.09384, 0.9742, 0.09384, 0.9742, 0.1103, 0.9164, 0.1103, 0.9164, 0.1103, 0.9742, 0.1103, 0.9742, 0.1261, 0.9164, 0.1261, 0.9164, 0.1261, 0.9742, 0.1261, 0.9742, 0.1407, 0.9164, 0.1407, 0.9164, 0.1407, 0.9742, 0.1407, 0.9742, 0.1535, 0.9164, 0.1535, 0.9164, 0.1535, 0.9742, 0.1535, 0.9742, 0.164, 0.9164, 0.164, 0.9164, 0.164, 0.9742, 0.164, 0.9742, 0.1718, 0.9164, 0.1718, 0.9164, 0.1718, 0.9742, 0.1718, 0.9742, 0.1766, 0.9164, 0.1766, 0.9164, 0.1766, 0.9742, 0.1766, 0.9742, 0.1782, 0.9164, 0.1782, 0.1121, 0.164, 0.3303, 0.164, 0.3303, 0.1718, 0.1121, 0.1718, 0.3303, 0.1535, 0.8755, 0.1535, 0.8755, 0.164, 0.3303, 0.164, 0.8755, 0.07737, 0.9164, 0.07737, 0.9164, 0.09384, 0.8755, 0.09384, 0.8755, 0.09384, 0.9164, 0.09384, 0.9164, 0.1103, 0.8755, 0.1103, 0.3303, 0.02366, 0.8755, 0.02366, 0.8755, 0.03416, 0.3303, 0.03416, 0.1121, 0.1535, 0.3303, 0.1535, 0.3303, 0.164, 0.1121, 0.164, 0.3303, 0.1766, 0.8755, 0.1766, 0.8755, 0.1782, 0.3303, 0.1782, 0.8755, 0.1535, 0.9164, 0.1535, 0.9164, 0.164, 0.8755, 0.164, 0.8755, 0.01587, 0.9164, 0.01587, 0.9164, 0.02366, 0.8755, 0.02366, 0.8755, 0.1407, 0.9164, 0.1407, 0.9164, 0.1535, 0.8755, 0.1535, 0.8755, 0.02366, 0.9164, 0.02366, 0.9164, 0.03416, 0.8755, 0.03416, 0.3303, 0.164, 0.8755, 0.164, 0.8755, 0.1718, 0.3303, 0.1718, 0.3303, 0.1718, 0.8755, 0.1718, 0.8755, 0.1766, 0.3303, 0.1766, 0.8755, 0.06154, 0.9164, 0.06154, 0.9164, 0.07737, 0.8755, 0.07737, 0.8755, 0.1766, 0.9164, 0.1766, 0.9164, 0.1782, 0.8755, 0.1782, 0.8755, 0.04695, 0.9164, 0.04695, 0.9164, 0.06154, 0.8755, 0.06154, 0.3303, 0.1103, 0.8755, 0.1103, 0.8755, 0.1261, 0.3303, 0.1261, 0.1121, 0.1407, 0.3303, 0.1407, 0.3303, 0.1535, 0.1121, 0.1535, 0.8755, 0.1261, 0.9164, 0.1261, 0.9164, 0.1407, 0.8755, 0.1407, 0.8755, 0.01106, 0.9164, 0.01106, 0.9164, 0.01587, 0.8755, 0.01587, 0.8755, 0.1103, 0.9164, 0.1103, 0.9164, 0.1261, 0.8755, 0.1261, 0.3303, 0.04695, 0.8755, 0.04695, 0.8755, 0.06154, 0.3303, 0.06154, 0.8755, 0.009442, 0.9164, 0.009442, 0.9164, 0.01106, 0.8755, 0.01106, 0.1121, 0.1718, 0.3303, 0.1718, 0.3303, 0.1766, 0.1121, 0.1766, 0.3303, 0.07737, 0.8755, 0.07737, 0.8755, 0.09384, 0.3303, 0.09384, 0.3303, 0.09384, 0.8755, 0.09384, 0.8755, 0.1103, 0.3303, 0.1103, 0.8755, 0.1718, 0.9164, 0.1718, 0.9164, 0.1766, 0.8755, 0.1766, 0.8755, 0.03416, 0.9164, 0.03416, 0.9164, 0.04695, 0.8755, 0.04695, 0.8755, 0.164, 0.9164, 0.164, 0.9164, 0.1718, 0.8755, 0.1718, 0.3303, 0.01106, 0.8755, 0.01106, 0.8755, 0.01587, 0.3303, 0.01587, 0.3303, 0.009442, 0.8755, 0.009442, 0.8755, 0.01106, 0.3303, 0.01106, 0.3303, 0.1261, 0.8755, 0.1261, 0.8755, 0.1407, 0.3303, 0.1407, 0.1121, 0.06154, 0.3303, 0.06154, 0.3303, 0.07737, 0.1121, 0.07737, 0.3303, 0.01587, 0.8755, 0.01587, 0.8755, 0.02366, 0.3303, 0.02366, 0.3303, 0.1407, 0.8755, 0.1407, 0.8755, 0.1535, 0.3303, 0.1535, 0.3303, 0.03416, 0.8755, 0.03416, 0.8755, 0.04695, 0.3303, 0.04695, 0.3303, 0.06154, 0.8755, 0.06154, 0.8755, 0.07737, 0.3303, 0.07737, 0.1121, 0.1103, 0.3303, 0.1103, 0.3303, 0.1261, 0.1121, 0.1261, 0.1121, 0.07737, 0.3303, 0.07737, 0.3303, 0.09384, 0.1121, 0.09384, 0.1121, 0.1261, 0.3303, 0.1261, 0.3303, 0.1407, 0.1121, 0.1407, 0.1121, 0.009442, 0.3303, 0.009442, 0.3303, 0.01106, 0.1121, 0.01106, 0.1121, 0.1766, 0.3303, 0.1766, 0.3303, 0.1782, 0.1121, 0.1782, 0.1121, 0.04695, 0.3303, 0.04695, 0.3303, 0.06154, 0.1121, 0.06154, 0.1121, 0.09384, 0.3303, 0.09384, 0.3303, 0.1103, 0.1121, 0.1103, 0.1121, 0.01587, 0.3303, 0.01587, 0.3303, 0.02366, 0.1121, 0.02366, 0.1121, 0.03416, 0.3303, 0.03416, 0.3303, 0.04695, 0.1121, 0.04695, 0.1121, 0.02366, 0.3303, 0.02366, 0.3303, 0.03416, 0.1121, 0.03416, 0.1121, 0.01106, 0.3303, 0.01106, 0.3303, 0.01587, 0.1121, 0.01587, 0.03529, 0.399, 0.02088, 0.399, 0.02088, 0.3974, 0.03529, 0.3974, 0.03529, 0.3974, 0.02088, 0.3974, 0.02088, 0.3926, 0.03529, 0.3926, 0.03529, 0.3926, 0.02088, 0.3926, 0.02088, 0.3848, 0.03529, 0.3848, 0.03529, 0.3848, 0.02088, 0.3848, 0.02088, 0.3743, 0.03529, 0.3743, 0.03529, 0.3743, 0.02088, 0.3743, 0.02088, 0.3615, 0.03529, 0.3615, 0.03529, 0.3615, 0.02088, 0.3615, 0.02088, 0.3469, 0.03529, 0.3469, 0.03529, 0.3469, 0.02088, 0.3469, 0.02088, 0.3311, 0.03529, 0.3311, 0.03529, 0.3311, 0.02088, 0.3311, 0.02088, 0.3146, 0.03529, 0.3146, 0.03529, 0.3146, 0.02088, 0.3146, 0.02088, 0.2981, 0.03529, 0.2981, 0.03529, 0.2981, 0.02088, 0.2981, 0.02088, 0.2823, 0.03529, 0.2823, 0.03529, 0.2823, 0.02088, 0.2823, 0.02088, 0.2677, 0.03529, 0.2677, 0.03529, 0.2677, 0.02088, 0.2677, 0.02088, 0.2549, 0.03529, 0.2549, 0.03529, 0.2549, 0.02088, 0.2549, 0.02088, 0.2444, 0.03529, 0.2444, 0.03529, 0.2444, 0.02088, 0.2444, 0.02088, 0.2366, 0.03529, 0.2366, 0.03529, 0.2318, 0.02088, 0.2318, 0.02088, 0.2302, 0.03529, 0.2302, 0.03529, 0.2366, 0.02088, 0.2366, 0.02088, 0.2318, 0.03529, 0.2318, 0.8964, 0.2981, 0.8964, 0.2823, 0.9077, 0.2834, 0.9077, 0.2987, 0.8964, 0.3146, 0.8964, 0.2981, 0.9077, 0.2987, 0.9077, 0.3146, 0.8964, 0.3311, 0.8964, 0.3146, 0.9077, 0.3146, 0.9077, 0.3305, 0.8964, 0.3469, 0.8964, 0.3311, 0.9077, 0.3305, 0.9077, 0.3458, 0.8964, 0.3615, 0.8964, 0.3469, 0.9077, 0.3458, 0.9077, 0.3599, 0.8964, 0.3743, 0.8964, 0.3615, 0.9077, 0.3599, 0.9077, 0.3723, 0.8964, 0.3848, 0.8964, 0.3743, 0.9077, 0.3723, 0.9077, 0.3824, 0.8964, 0.3926, 0.8964, 0.3848, 0.9077, 0.3824, 0.9077, 0.3899, 0.8964, 0.3974, 0.8964, 0.3926, 0.9077, 0.3899, 0.9077, 0.3946, 0.8964, 0.399, 0.8964, 0.3974, 0.9077, 0.3946, 0.9077, 0.3961, 0.8964, 0.2318, 0.8964, 0.2302, 0.9077, 0.2331, 0.9077, 0.2347, 0.8964, 0.2366, 0.8964, 0.2318, 0.9077, 0.2347, 0.9077, 0.2393, 0.8964, 0.2444, 0.8964, 0.2366, 0.9077, 0.2393, 0.9077, 0.2468, 0.8964, 0.2549, 0.8964, 0.2444, 0.9077, 0.2468, 0.9077, 0.257, 0.8964, 0.2677, 0.8964, 0.2549, 0.9077, 0.257, 0.9077, 0.2693, 0.8964, 0.2823, 0.8964, 0.2677, 0.9077, 0.2693, 0.9077, 0.2834, 0.9309, 0.385, 0.9309, 0.3779, 0.9496, 0.3707, 0.9496, 0.377, 0.9077, 0.2468, 0.9077, 0.2393, 0.9309, 0.2442, 0.9309, 0.2513, 0.9077, 0.2834, 0.9077, 0.2693, 0.9309, 0.2723, 0.9309, 0.2855, 0.9077, 0.3305, 0.9077, 0.3146, 0.9309, 0.3146, 0.9309, 0.3295, 0.9077, 0.3723, 0.9077, 0.3599, 0.9309, 0.3569, 0.9309, 0.3685, 0.9077, 0.3946, 0.9077, 0.3899, 0.9309, 0.385, 0.9309, 0.3893, 0.9077, 0.2347, 0.9077, 0.2331, 0.9309, 0.2384, 0.9309, 0.2399, 0.9077, 0.257, 0.9077, 0.2468, 0.9309, 0.2513, 0.9309, 0.2607, 0.9077, 0.2987, 0.9077, 0.2834, 0.9309, 0.2855, 0.9309, 0.2998, 0.9077, 0.3458, 0.9077, 0.3305, 0.9309, 0.3295, 0.9309, 0.3438, 0.9077, 0.3824, 0.9077, 0.3723, 0.9309, 0.3685, 0.9309, 0.3779, 0.9077, 0.3961, 0.9077, 0.3946, 0.9309, 0.3893, 0.9309, 0.3908, 0.9077, 0.2393, 0.9077, 0.2347, 0.9309, 0.2399, 0.9309, 0.2442, 0.9077, 0.2693, 0.9077, 0.257, 0.9309, 0.2607, 0.9309, 0.2723, 0.9077, 0.3146, 0.9077, 0.2987, 0.9309, 0.2998, 0.9309, 0.3146, 0.9077, 0.3599, 0.9077, 0.3458, 0.9309, 0.3438, 0.9309, 0.3569, 0.9077, 0.3899, 0.9077, 0.3824, 0.9309, 0.3779, 0.9309, 0.385, 0.9496, 0.3521, 0.9496, 0.3404, 0.9662, 0.3361, 0.9662, 0.3458, 0.9309, 0.2513, 0.9309, 0.2442, 0.9496, 0.2523, 0.9496, 0.2585, 0.9309, 0.2855, 0.9309, 0.2723, 0.9496, 0.2771, 0.9496, 0.2888, 0.9309, 0.3295, 0.9309, 0.3146, 0.9496, 0.3146, 0.9496, 0.3278, 0.9309, 0.3685, 0.9309, 0.3569, 0.9496, 0.3521, 0.9496, 0.3623, 0.9309, 0.3893, 0.9309, 0.385, 0.9496, 0.377, 0.9496, 0.3808, 0.9309, 0.2399, 0.9309, 0.2384, 0.9496, 0.2471, 0.9496, 0.2484, 0.9309, 0.2607, 0.9309, 0.2513, 0.9496, 0.2585, 0.9496, 0.2669, 0.9309, 0.2998, 0.9309, 0.2855, 0.9496, 0.2888, 0.9496, 0.3014, 0.9309, 0.3438, 0.9309, 0.3295, 0.9496, 0.3278, 0.9496, 0.3404, 0.9309, 0.3779, 0.9309, 0.3685, 0.9496, 0.3623, 0.9496, 0.3707, 0.9309, 0.3908, 0.9309, 0.3893, 0.9496, 0.3808, 0.9496, 0.3821, 0.9309, 0.2442, 0.9309, 0.2399, 0.9496, 0.2484, 0.9496, 0.2523, 0.9309, 0.2723, 0.9309, 0.2607, 0.9496, 0.2669, 0.9496, 0.2771, 0.9309, 0.3146, 0.9309, 0.2998, 0.9496, 0.3014, 0.9496, 0.3146, 0.9309, 0.3569, 0.9309, 0.3438, 0.9496, 0.3404, 0.9496, 0.3521, 0.9662, 0.3146, 0.9662, 0.3037, 0.9783, 0.3066, 0.9783, 0.3146, 0.9496, 0.377, 0.9496, 0.3707, 0.9662, 0.3613, 0.9662, 0.3664, 0.9496, 0.2585, 0.9496, 0.2523, 0.9662, 0.2628, 0.9662, 0.268, 0.9496, 0.2888, 0.9496, 0.2771, 0.9662, 0.2834, 0.9662, 0.2931, 0.9496, 0.3278, 0.9496, 0.3146, 0.9662, 0.3146, 0.9662, 0.3256, 0.9496, 0.3623, 0.9496, 0.3521, 0.9662, 0.3458, 0.9662, 0.3543, 0.9496, 0.3808, 0.9496, 0.377, 0.9662, 0.3664, 0.9662, 0.3696, 0.9496, 0.2484, 0.9496, 0.2471, 0.9662, 0.2585, 0.9662, 0.2596, 0.9496, 0.2669, 0.9496, 0.2585, 0.9662, 0.268, 0.9662, 0.2749, 0.9496, 0.3014, 0.9496, 0.2888, 0.9662, 0.2931, 0.9662, 0.3037, 0.9496, 0.3404, 0.9496, 0.3278, 0.9662, 0.3256, 0.9662, 0.3361, 0.9496, 0.3707, 0.9496, 0.3623, 0.9662, 0.3543, 0.9662, 0.3613, 0.9496, 0.3821, 0.9496, 0.3808, 0.9662, 0.3696, 0.9662, 0.3707, 0.9496, 0.2523, 0.9496, 0.2484, 0.9662, 0.2596, 0.9662, 0.2628, 0.9496, 0.2771, 0.9496, 0.2669, 0.9662, 0.2749, 0.9662, 0.2834, 0.9496, 0.3146, 0.9496, 0.3014, 0.9662, 0.3037, 0.9662, 0.3146, 0.9783, 0.2919, 0.9783, 0.2857, 0.9829, 0.2939, 0.9829, 0.2983, 0.9662, 0.3458, 0.9662, 0.3361, 0.9783, 0.3302, 0.9783, 0.3373, 0.9662, 0.3664, 0.9662, 0.3613, 0.9783, 0.3486, 0.9783, 0.3524, 0.9662, 0.268, 0.9662, 0.2628, 0.9783, 0.2769, 0.9783, 0.2806, 0.9662, 0.2931, 0.9662, 0.2834, 0.9783, 0.2919, 0.9783, 0.299, 0.9662, 0.3256, 0.9662, 0.3146, 0.9783, 0.3146, 0.9783, 0.3226, 0.9662, 0.3543, 0.9662, 0.3458, 0.9783, 0.3373, 0.9783, 0.3435, 0.9662, 0.3696, 0.9662, 0.3664, 0.9783, 0.3524, 0.9783, 0.3547, 0.9662, 0.2596, 0.9662, 0.2585, 0.9783, 0.2738, 0.9783, 0.2745, 0.9662, 0.2749, 0.9662, 0.268, 0.9783, 0.2806, 0.9783, 0.2857, 0.9662, 0.3037, 0.9662, 0.2931, 0.9783, 0.299, 0.9783, 0.3066, 0.9662, 0.3361, 0.9662, 0.3256, 0.9783, 0.3226, 0.9783, 0.3302, 0.9662, 0.3613, 0.9662, 0.3543, 0.9783, 0.3435, 0.9783, 0.3486, 0.9662, 0.3707, 0.9662, 0.3696, 0.9783, 0.3547, 0.9783, 0.3555, 0.9662, 0.2628, 0.9662, 0.2596, 0.9783, 0.2745, 0.9783, 0.2769, 0.9662, 0.2834, 0.9662, 0.2749, 0.9783, 0.2857, 0.9783, 0.2919, 0.9829, 0.2875, 0.9829, 0.2859, 0.9868, 0.3033, 0.9868, 0.3039, 0.9783, 0.3146, 0.9783, 0.3066, 0.9829, 0.3089, 0.9829, 0.3146, 0.9783, 0.3373, 0.9783, 0.3302, 0.9829, 0.3258, 0.9829, 0.3309, 0.9783, 0.3524, 0.9783, 0.3486, 0.9829, 0.339, 0.9829, 0.3417, 0.9783, 0.2806, 0.9783, 0.2769, 0.9829, 0.2875, 0.9829, 0.2902, 0.9783, 0.299, 0.9783, 0.2919, 0.9829, 0.2983, 0.9829, 0.3034, 0.9783, 0.3226, 0.9783, 0.3146, 0.9829, 0.3146, 0.9829, 0.3203, 0.9783, 0.3435, 0.9783, 0.3373, 0.9829, 0.3309, 0.9829, 0.3353, 0.9783, 0.3547, 0.9783, 0.3524, 0.9829, 0.3417, 0.9829, 0.3434, 0.9783, 0.2745, 0.9783, 0.2738, 0.9829, 0.2853, 0.9829, 0.2859, 0.9783, 0.2857, 0.9783, 0.2806, 0.9829, 0.2902, 0.9829, 0.2939, 0.9783, 0.3066, 0.9783, 0.299, 0.9829, 0.3034, 0.9829, 0.3089, 0.9783, 0.3302, 0.9783, 0.3226, 0.9829, 0.3203, 0.9829, 0.3258, 0.9783, 0.3486, 0.9783, 0.3435, 0.9829, 0.3353, 0.9829, 0.339, 0.9783, 0.3555, 0.9783, 0.3547, 0.9829, 0.3434, 0.9829, 0.3439, 0.9783, 0.2769, 0.9783, 0.2745, 0.9829, 0.2859, 0.9829, 0.2875, 0.9868, 0.303, 0.9868, 0.3033, 0.9868, 0.3039, 0.9868, 0.305, 0.9868, 0.3064, 0.9868, 0.3082, 0.9868, 0.3102, 0.9868, 0.3124, 0.9868, 0.3146, 0.9868, 0.3169, 0.9868, 0.319, 0.9868, 0.321, 0.9868, 0.3228, 0.9868, 0.3242, 0.9868, 0.3253, 0.9868, 0.326, 0.9868, 0.3262, 0.9868, 0.326, 0.9868, 0.3253, 0.9868, 0.3242, 0.9868, 0.3228, 0.9868, 0.321, 0.9868, 0.319, 0.9868, 0.3169, 0.9868, 0.3146, 0.9868, 0.3124, 0.9868, 0.3102, 0.9868, 0.3082, 0.9868, 0.3064, 0.9868, 0.305, 0.9868, 0.3039, 0.9868, 0.3033, 0.9829, 0.2983, 0.9829, 0.2939, 0.9868, 0.3064, 0.9868, 0.3082, 0.9829, 0.3146, 0.9829, 0.3089, 0.9868, 0.3124, 0.9868, 0.3146, 0.9829, 0.3309, 0.9829, 0.3258, 0.9868, 0.319, 0.9868, 0.321, 0.9829, 0.3417, 0.9829, 0.339, 0.9868, 0.3242, 0.9868, 0.3253, 0.9829, 0.2902, 0.9829, 0.2875, 0.9868, 0.3039, 0.9868, 0.305, 0.9829, 0.3034, 0.9829, 0.2983, 0.9868, 0.3082, 0.9868, 0.3102, 0.9829, 0.3203, 0.9829, 0.3146, 0.9868, 0.3146, 0.9868, 0.3169, 0.9829, 0.3353, 0.9829, 0.3309, 0.9868, 0.321, 0.9868, 0.3228, 0.9829, 0.3434, 0.9829, 0.3417, 0.9868, 0.3253, 0.9868, 0.326, 0.9829, 0.2859, 0.9829, 0.2853, 0.9868, 0.303, 0.9868, 0.3033, 0.9829, 0.2939, 0.9829, 0.2902, 0.9868, 0.305, 0.9868, 0.3064, 0.9829, 0.3089, 0.9829, 0.3034, 0.9868, 0.3102, 0.9868, 0.3124, 0.9829, 0.3258, 0.9829, 0.3203, 0.9868, 0.3169, 0.9868, 0.319, 0.9829, 0.339, 0.9829, 0.3353, 0.9868, 0.3228, 0.9868, 0.3242, 0.9829, 0.3439, 0.9829, 0.3434, 0.9868, 0.326, 0.9868, 0.3262, 0.09305, 0.399, 0.03529, 0.399, 0.03529, 0.3974, 0.09305, 0.3974, 0.09305, 0.3974, 0.03529, 0.3974, 0.03529, 0.3926, 0.09305, 0.3926, 0.09305, 0.3926, 0.03529, 0.3926, 0.03529, 0.3848, 0.09305, 0.3848, 0.09305, 0.3848, 0.03529, 0.3848, 0.03529, 0.3743, 0.09305, 0.3743, 0.09305, 0.3743, 0.03529, 0.3743, 0.03529, 0.3615, 0.09305, 0.3615, 0.09305, 0.3615, 0.03529, 0.3615, 0.03529, 0.3469, 0.09305, 0.3469, 0.09305, 0.3469, 0.03529, 0.3469, 0.03529, 0.3311, 0.09305, 0.3311, 0.09305, 0.3311, 0.03529, 0.3311, 0.03529, 0.3146, 0.09305, 0.3146, 0.09305, 0.3146, 0.03529, 0.3146, 0.03529, 0.2981, 0.09305, 0.2981, 0.09305, 0.2981, 0.03529, 0.2981, 0.03529, 0.2823, 0.09305, 0.2823, 0.09305, 0.2823, 0.03529, 0.2823, 0.03529, 0.2677, 0.09305, 0.2677, 0.09305, 0.2677, 0.03529, 0.2677, 0.03529, 0.2549, 0.09305, 0.2549, 0.09305, 0.2549, 0.03529, 0.2549, 0.03529, 0.2444, 0.09305, 0.2444, 0.09207, 0.2444, 0.03432, 0.2444, 0.03432, 0.2366, 0.09207, 0.2366, 0.09305, 0.2318, 0.03529, 0.2318, 0.03529, 0.2302, 0.09305, 0.2302, 0.09207, 0.2366, 0.03432, 0.2366, 0.03432, 0.2318, 0.09207, 0.2318, 0.6792, 0.3974, 0.134, 0.3974, 0.134, 0.3926, 0.6792, 0.3926, 0.6792, 0.3469, 0.134, 0.3469, 0.134, 0.3311, 0.6792, 0.3311, 0.133, 0.2677, 0.09207, 0.2677, 0.09207, 0.2549, 0.133, 0.2549, 0.8955, 0.2981, 0.6773, 0.2981, 0.6773, 0.2823, 0.8955, 0.2823, 0.133, 0.3926, 0.09207, 0.3926, 0.09207, 0.3848, 0.133, 0.3848, 0.133, 0.2549, 0.09207, 0.2549, 0.09207, 0.2444, 0.133, 0.2444, 0.133, 0.3974, 0.09207, 0.3974, 0.09207, 0.3926, 0.133, 0.3926, 0.8955, 0.2444, 0.6773, 0.2444, 0.6773, 0.2366, 0.8955, 0.2366, 0.8955, 0.2549, 0.6773, 0.2549, 0.6773, 0.2444, 0.8955, 0.2444, 0.133, 0.2366, 0.09207, 0.2366, 0.09207, 0.2318, 0.133, 0.2318, 0.133, 0.3615, 0.09207, 0.3615, 0.09207, 0.3469, 0.133, 0.3469, 0.133, 0.3469, 0.09207, 0.3469, 0.09207, 0.3311, 0.133, 0.3311, 0.133, 0.2981, 0.09207, 0.2981, 0.09207, 0.2823, 0.133, 0.2823, 0.133, 0.399, 0.09207, 0.399, 0.09207, 0.3974, 0.133, 0.3974, 0.133, 0.2823, 0.09207, 0.2823, 0.09207, 0.2677, 0.133, 0.2677, 0.6792, 0.3926, 0.134, 0.3926, 0.134, 0.3848, 0.6792, 0.3848, 0.6792, 0.3146, 0.134, 0.3146, 0.134, 0.2981, 0.6792, 0.2981, 0.133, 0.2318, 0.09207, 0.2318, 0.09207, 0.2302, 0.133, 0.2302, 0.6792, 0.2366, 0.134, 0.2366, 0.134, 0.2318, 0.6792, 0.2318, 0.133, 0.3743, 0.09207, 0.3743, 0.09207, 0.3615, 0.133, 0.3615, 0.133, 0.2444, 0.09207, 0.2444, 0.09207, 0.2366, 0.133, 0.2366, 0.133, 0.3848, 0.09207, 0.3848, 0.09207, 0.3743, 0.133, 0.3743, 0.6792, 0.3615, 0.134, 0.3615, 0.134, 0.3469, 0.6792, 0.3469, 0.133, 0.3146, 0.09207, 0.3146, 0.09207, 0.2981, 0.133, 0.2981, 0.133, 0.3311, 0.09207, 0.3311, 0.09207, 0.3146, 0.133, 0.3146, 0.6792, 0.2823, 0.134, 0.2823, 0.134, 0.2677, 0.6792, 0.2677, 0.6792, 0.2677, 0.134, 0.2677, 0.134, 0.2549, 0.6792, 0.2549, 0.8955, 0.3974, 0.6773, 0.3974, 0.6773, 0.3926, 0.8955, 0.3926, 0.8955, 0.3469, 0.6773, 0.3469, 0.6773, 0.3311, 0.8955, 0.3311, 0.6792, 0.3311, 0.134, 0.3311, 0.134, 0.3146, 0.6792, 0.3146, 0.6792, 0.2549, 0.134, 0.2549, 0.134, 0.2444, 0.6792, 0.2444, 0.6792, 0.2981, 0.134, 0.2981, 0.134, 0.2823, 0.6792, 0.2823, 0.6792, 0.3848, 0.134, 0.3848, 0.134, 0.3743, 0.6792, 0.3743, 0.6792, 0.2318, 0.134, 0.2318, 0.134, 0.2302, 0.6792, 0.2302, 0.8955, 0.2318, 0.6773, 0.2318, 0.6773, 0.2302, 0.8955, 0.2302, 0.6792, 0.399, 0.134, 0.399, 0.134, 0.3974, 0.6792, 0.3974, 0.6792, 0.3743, 0.134, 0.3743, 0.134, 0.3615, 0.6792, 0.3615, 0.6792, 0.2444, 0.134, 0.2444, 0.134, 0.2366, 0.6792, 0.2366, 0.8955, 0.3848, 0.6773, 0.3848, 0.6773, 0.3743, 0.8955, 0.3743, 0.8955, 0.2366, 0.6773, 0.2366, 0.6773, 0.2318, 0.8955, 0.2318, 0.8955, 0.3146, 0.6773, 0.3146, 0.6773, 0.2981, 0.8955, 0.2981, 0.8955, 0.399, 0.6773, 0.399, 0.6773, 0.3974, 0.8955, 0.3974, 0.8955, 0.2677, 0.6773, 0.2677, 0.6773, 0.2549, 0.8955, 0.2549, 0.8955, 0.3926, 0.6773, 0.3926, 0.6773, 0.3848, 0.8955, 0.3848, 0.8955, 0.3615, 0.6773, 0.3615, 0.6773, 0.3469, 0.8955, 0.3469, 0.8955, 0.3743, 0.6773, 0.3743, 0.6773, 0.3615, 0.8955, 0.3615, 0.8955, 0.2823, 0.6773, 0.2823, 0.6773, 0.2677, 0.8955, 0.2677, 0.8955, 0.3311, 0.6773, 0.3311, 0.6773, 0.3146, 0.8955, 0.3146])
me_cylinder.materials.append(mat_none)
me_cylinder.update()

# ---- objects
ob_cylinder_003 = bpy.data.objects.new('Cylinder.003', me_cylinder_003)
ob_cylinder_001 = bpy.data.objects.new('Cylinder.001', me_cylinder_001)
ob_cylinder_002 = bpy.data.objects.new('Cylinder.002', me_cylinder_002)
ob_cylinder = bpy.data.objects.new('Cylinder', me_cylinder)

# ---- transforms, parenting, visibility, modifiers, constraints
ob_cylinder_003.location = (0.0, 0.0, 0.0)
ob_cylinder_001.location = (0.0, 0.0, 0.0)
ob_cylinder_002.location = (0.0, 0.0, 0.0)
ob_cylinder.location = (0.0, 0.0, 0.0)

# ---- collection membership
col_collection.objects.link(ob_cylinder_003)
col_collection.objects.link(ob_cylinder_001)
col_collection.objects.link(ob_cylinder_002)
col_collection.objects.link(ob_cylinder)

# ---- scene / render settings (as saved in the file)
scene.frame_start = 1; scene.frame_end = 250; scene.frame_set(1)
scene.render.engine = 'BLENDER_EEVEE_NEXT'
scene.cycles.sampling_pattern = 'TABULATED_SOBOL'
scene.view_settings.view_transform = 'Filmic'
bpy.context.view_layer.update()

# ---- added for rendering (the .blend has no active camera and no usable light): camera, sun
cam_auto = bpy.data.cameras.new('AutoCamera')
cam_auto.lens = 50.0
cam_auto.sensor_width = 36.0
cam_auto.clip_end = 1000.0
ob_auto_camera = bpy.data.objects.new('AutoCamera', cam_auto)
scene.collection.objects.link(ob_auto_camera)
ob_auto_camera.location = (12.4778, -14.8938, 9.94767)
ob_auto_camera.rotation_euler = (1.09748, -7.21219e-08, 0.694738)
scene.camera = ob_auto_camera
light_auto_sun = bpy.data.lights.new('AutoSun', 'SUN')
light_auto_sun.energy = 3.0
light_auto_sun.angle = 0.0523599
ob_auto_sun = bpy.data.objects.new('AutoSun', light_auto_sun)
scene.collection.objects.link(ob_auto_sun)
ob_auto_sun.rotation_euler = (0.872665, 0.174533, 0.523599)
bpy.context.view_layer.update()
